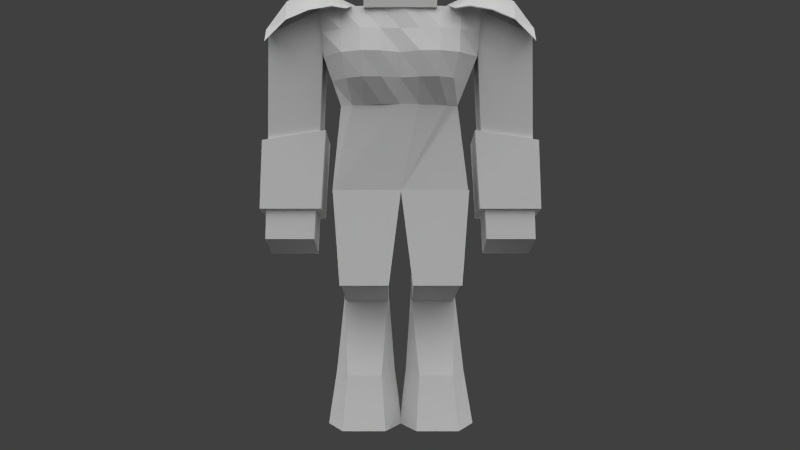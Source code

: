 # Source: characteroxenf.blend  (saved by Blender 2.66.1; exported with 4.5.12 LTS)
import bpy
from mathutils import Matrix  # noqa: F401  (used for matrix-valued properties, if any)

bpy.ops.wm.read_factory_settings(use_empty=True)
scene = bpy.context.scene
scene.name = 'Scene'

# ---- collections
col_collection_1 = bpy.data.collections.new('Collection 1'); scene.collection.children.link(col_collection_1)
col_collection_2 = bpy.data.collections.new('Collection 2'); scene.collection.children.link(col_collection_2)

# ---- materials (node trees are filled in below, after node groups)
mat_character = bpy.data.materials.new('Character')
mat_character.alpha_threshold = 0.0
mat_character.use_transparent_shadow = False
mat_character.roughness = 0.5
mat_character.specular_intensity = 0.0
mat_character.line_color = (0.0, 0.0, 0.0, 1.0)

# ---- material node trees

# ---- world
world_world = bpy.data.worlds.new('World'); scene.world = world_world
world_world.color = (0.05088, 0.05088, 0.05088)
world_world.use_sun_shadow = False
world_world.sun_shadow_jitter_overblur = 0.0
world_world.cycles.sampling_method = 'MANUAL'
world_world.cycles.sample_map_resolution = 256

# ---- cameras
cam_camera = bpy.data.cameras.new('Camera')
cam_camera.clip_end = 100.0
cam_camera.lens = 35.0
cam_camera.sensor_width = 32.0
cam_camera.sensor_height = 18.0
cam_camera.ortho_scale = 7.314
cam_camera.dof.focus_distance = 0.0
cam_camera.dof.aperture_fstop = 128.0

# ---- lights
light_sun_005 = bpy.data.lights.new('Sun.005', 'SUN')
light_sun_005.transmission_factor = 0.0
light_sun_005.angle = 1.571
light_sun_005.energy = 1.0
light_sun_005.shadow_buffer_clip_start = 0.5
light_sun_005.shadow_soft_size = 1.0
light_sun_005.shadow_cascade_max_distance = 1000.0
light_sun_005.cycles.use_multiple_importance_sampling = False
light_sun_004 = bpy.data.lights.new('Sun.004', 'SUN')
light_sun_004.transmission_factor = 0.0
light_sun_004.angle = 1.571
light_sun_004.energy = 1.0
light_sun_004.shadow_buffer_clip_start = 0.5
light_sun_004.shadow_soft_size = 1.0
light_sun_004.shadow_cascade_max_distance = 1000.0
light_sun_004.cycles.use_multiple_importance_sampling = False
light_sun_003 = bpy.data.lights.new('Sun.003', 'SUN')
light_sun_003.transmission_factor = 0.0
light_sun_003.angle = 1.571
light_sun_003.energy = 1.0
light_sun_003.shadow_buffer_clip_start = 0.5
light_sun_003.shadow_soft_size = 1.0
light_sun_003.shadow_cascade_max_distance = 1000.0
light_sun_003.cycles.use_multiple_importance_sampling = False
light_sun_001 = bpy.data.lights.new('Sun.001', 'SUN')
light_sun_001.transmission_factor = 0.0
light_sun_001.angle = 1.571
light_sun_001.energy = 1.0
light_sun_001.shadow_buffer_clip_start = 0.5
light_sun_001.shadow_soft_size = 1.0
light_sun_001.shadow_cascade_max_distance = 1000.0
light_sun_001.cycles.use_multiple_importance_sampling = False

# ---- meshes
me_cube = bpy.data.meshes.new('Cube')
me_cube.from_pydata([(-2.966, -1.526, 10.49), (-2.966, 1.44, 10.49), (-3.552, -1.388, 18.67), (-3.552, 1.066, 18.67), (-2.882, -1.314, -0.0003309), (-2.451, 1.507, -0.0003309), (-2.981, -1.512, 10.48), (-2.981, 1.424, 10.48), (-1.539, -1.573, 18.64), (-1.539, 1.508, 18.64), (-1.539, -1.573, 21.72), (-1.539, 1.508, 21.72), (2.966, 1.44, 10.49), (2.966, -1.526, 10.49), (3.552, 1.066, 18.67), (3.552, -1.388, 18.67), (3.785, 1.57, 8.391), (3.785, -0.4612, 7.686), (5.935, -0.4612, 7.686), (5.935, 1.57, 8.391), (3.385, 0.9886, 18.67), (3.385, -1.411, 18.67), (5.882, -1.429, 17.49), (5.882, 1.007, 17.49), (-0.7184, 1.507, -0.0003309), (-0.046, -1.314, -0.0003309), (-0.08041, -1.512, 10.48), (-0.08041, 1.424, 10.48), (1.541, 1.508, 18.64), (1.541, -1.573, 18.64), (1.541, 1.508, 21.72), (1.541, -1.573, 21.72), (-0.8567, 0.8214, 2.267), (-2.251, 0.8214, 2.267), (-0.5362, -2.039, 2.768), (-2.547, -2.039, 2.768), (-1.597, 1.513, -0.0003309), (-3.148, -0.04392, -0.0003309), (-1.597, -1.595, -0.0003309), (-0.046, -0.04392, -0.0003309), (-1.617, -1.624, 18.58), (-1.617, 1.61, 18.58), (-1.617, -1.624, 21.82), (-1.617, 1.61, 21.82), (1.617, 1.61, 18.58), (1.617, -1.624, 18.58), (1.617, 1.61, 21.82), (1.617, -1.624, 21.82), (6.0, -5.0, 17.0), (2.966, 1.44, 10.49), (3.57, 1.063, 18.68), (-3.558, 1.074, 18.68), (-2.966, 1.44, 10.49), (3.552, -0.04311, 18.67), (2.605, -1.521, 14.3), (2.966, -0.04311, 10.49), (2.601, 1.262, 14.29), (0.0, -1.526, 18.68), (-2.49, -1.521, 14.3), (0.0, -1.526, 10.49), (-3.552, -0.04311, 18.67), (-2.506, 1.273, 14.3), (-2.966, -0.04311, 10.49), (0.0, 1.44, 18.68), (0.0, 1.44, 10.49), (2.62, 1.273, 14.3), (-2.505, 1.253, 14.3), (0.0, 1.44, 18.68), (0.0, 1.44, 10.49), (0.0, -1.526, 14.31), (-2.498, -0.04311, 14.3), (0.0, 1.537, 14.36), (0.0, -0.04311, 10.49), (0.0, -0.04311, 18.68), (2.612, -0.04311, 14.3), (1.337, 1.085, 21.49), (1.34, 1.221, 20.72), (1.408, 0.3227, 21.35), (1.411, 0.4593, 20.59), (1.422, 0.2653, 20.95), (1.376, 0.8628, 20.53), (1.327, 1.279, 21.13), (1.372, 0.6812, 21.55), (1.567, 1.043, 21.24), (2.097, 1.359, 21.32), (2.039, 1.49, 20.56), (2.19, 0.5994, 21.18), (2.132, 0.7308, 20.42), (2.176, 0.5398, 20.78), (2.076, 1.132, 20.36), (2.053, 1.55, 20.96), (2.153, 0.9574, 21.38), (3.902, 0.9379, 21.54), (3.043, 1.377, 21.3), (3.005, 1.478, 20.61), (3.019, 0.688, 21.2), (2.982, 0.7886, 20.51), (2.997, 0.6246, 20.83), (2.987, 1.15, 20.44), (3.028, 1.541, 20.97), (3.037, 1.016, 21.36), (4.104, 0.9937, 21.11), (3.793, 0.4913, 21.43), (3.995, 0.5472, 21.0), (3.876, 0.4456, 21.2), (4.083, 0.7797, 20.99), (4.021, 1.039, 21.34), (3.814, 0.7054, 21.55), (4.555, -0.3243, 22.29), (4.429, 0.2561, 21.99), (4.629, 0.2295, 21.83), (4.336, 0.03695, 21.9), (4.535, 0.01042, 21.75), (4.42, -0.01245, 21.81), (4.615, 0.1156, 21.77), (4.544, 0.2789, 21.92), (4.349, 0.1509, 21.97), (-1.55, 1.004, 21.27), (-1.355, 0.6784, 21.51), (-1.309, 1.276, 21.09), (-1.358, 0.86, 20.49), (-1.404, 0.2624, 20.91), (-1.393, 0.4564, 20.55), (-1.391, 0.3198, 21.31), (-1.322, 1.219, 20.68), (-1.32, 1.082, 21.45), (-2.079, 1.356, 21.28), (-2.022, 1.487, 20.51), (-2.172, 0.5965, 21.14), (-2.115, 0.728, 20.38), (-2.159, 0.537, 20.74), (-2.059, 1.129, 20.32), (-2.035, 1.547, 20.92), (-2.135, 0.9546, 21.34), (-3.884, 0.9351, 21.5), (-3.025, 1.374, 21.25), (-2.988, 1.475, 20.57), (-3.002, 0.6851, 21.15), (-2.964, 0.7858, 20.47), (-2.979, 0.6218, 20.79), (-2.97, 1.147, 20.4), (-3.01, 1.538, 20.93), (-3.019, 1.013, 21.32), (-4.086, 0.9909, 21.07), (-3.775, 0.4885, 21.39), (-3.978, 0.5443, 20.96), (-3.859, 0.4428, 21.16), (-4.065, 0.7768, 20.95), (-4.003, 1.037, 21.3), (-3.796, 0.7026, 21.51), (-4.537, -0.3272, 22.24), (-4.411, 0.2532, 21.94), (-4.611, 0.2267, 21.79), (-4.318, 0.0341, 21.86), (-4.518, 0.00757, 21.71), (-4.402, -0.0153, 21.77), (-4.597, 0.1128, 21.72), (-4.527, 0.2761, 21.88), (-4.332, 0.148, 21.93), (-1.779, 1.257, 18.68), (1.785, 1.252, 18.68), (3.372, 1.163, 16.48), (1.586, 1.467, 14.32), (-3.376, 1.163, 16.49), (-1.597, 1.462, 14.33), (0.0, 1.944, 16.52), (1.686, 2.467, 16.5), (-1.688, 2.467, 16.5), (3.49, 1.583, 9.725), (3.49, -1.016, 9.304), (6.186, -1.016, 9.304), (6.186, 1.583, 9.725), (3.326, 1.025, 13.25), (3.326, -1.595, 12.82), (6.154, -1.541, 12.36), (6.154, 1.119, 12.79), (-2.431, -2.484, 6.456), (-0.5411, -2.484, 6.456), (-2.431, -0.7922, 5.455), (-0.5411, -0.7922, 5.455), (2.845, -1.314, -0.0003309), (2.442, 1.507, -0.0003309), (2.944, -1.512, 10.48), (2.944, 1.424, 10.48), (-2.431, -1.638, 5.956), (-1.486, -2.669, 6.456), (-1.486, -0.7922, 5.455), (-0.5411, -1.638, 5.956), (0.6023, -1.638, 5.956), (1.547, -2.669, 6.456), (2.492, -1.638, 5.956), (1.547, -0.7922, 5.455), (-0.5919, 1.981, 6.46), (-2.651, 1.981, 6.46), (-0.5919, -0.09437, 7.152), (-2.651, -0.09437, 7.152), (2.492, -2.484, 6.456), (0.6023, -2.484, 6.456), (2.492, -0.7922, 5.455), (0.6023, -0.7922, 5.455), (0.8438, 0.8214, 2.267), (2.266, 0.8214, 2.267), (0.5419, -2.039, 2.768), (2.565, -2.039, 2.768), (0.6747, 1.507, -0.0003309), (0.008699, -1.314, -0.0003309), (0.0431, -1.512, 10.48), (0.0431, 1.424, 10.48), (1.56, 1.513, -0.0003309), (1.56, -1.595, -0.0003309), (3.111, -0.04392, -0.0003309), (0.008699, -0.04392, -0.0003309), (2.614, -0.09437, 7.152), (0.5546, -0.09437, 7.152), (2.614, 1.981, 6.46), (0.5546, 1.981, 6.46), (-1.597, -0.04392, -0.0003309), (-2.79, -0.5637, 2.323), (-1.542, -2.522, 2.768), (-1.542, 0.8214, 2.267), (-0.2935, -0.5637, 2.323), (1.56, -0.04392, -0.0003309), (1.553, -2.522, 2.768), (2.801, -0.5637, 2.323), (0.3055, -0.5637, 2.323), (1.553, 0.8214, 2.267), (3.585, 0.9256, 13.29), (5.909, -1.358, 12.7), (3.585, -1.349, 13.29), (5.909, 0.9347, 12.7), (-3.791, 1.57, 8.391), (-3.791, -0.4612, 7.686), (-5.941, -0.4612, 7.686), (-5.941, 1.57, 8.391), (-3.391, 0.9886, 18.67), (-3.391, -1.411, 18.67), (-5.888, -1.429, 17.49), (-5.888, 1.007, 17.49), (-3.496, 1.583, 9.725), (-3.496, -1.016, 9.304), (-6.192, -1.016, 9.304), (-6.192, 1.583, 9.725), (-3.332, 1.025, 13.25), (-3.332, -1.595, 12.82), (-6.16, -1.541, 12.36), (-6.16, 1.119, 12.79), (-3.591, 0.9256, 13.29), (-5.914, -1.358, 12.7), (-3.591, -1.349, 13.29), (-5.914, 0.9347, 12.7), (-2.415, -2.464, 18.44), (-5.9, -2.464, 17.04), (-2.415, 1.977, 18.44), (-5.9, 1.977, 17.04), (-3.994, -2.464, 18.38), (-3.994, 1.977, 18.38), (-2.095, -0.2435, 18.98), (-6.003, -0.2435, 17.94), (-4.127, -0.2435, 19.43), (-4.988, -2.464, 17.96), (-4.988, 1.977, 17.96), (-2.073, 0.8667, 18.84), (-5.981, -1.354, 17.8), (-3.001, -2.464, 18.55), (-3.001, 1.977, 18.55), (-2.073, -1.354, 18.84), (-5.981, 0.8667, 17.8), (-4.103, 0.8667, 19.29), (-4.103, -1.354, 19.29), (-5.096, -0.2435, 19.12), (-3.14, -0.2435, 19.5), (-3.109, 0.8667, 19.31), (-5.08, 0.8667, 19.02), (-5.08, -1.354, 19.02), (-3.109, -1.354, 19.31), (-5.005, -0.2435, 22.23), (-5.75, 0.8667, 21.93), (-5.75, -1.354, 21.93), (-3.148, -0.2435, 19.48), (-3.604, 0.8667, 19.3), (-3.477, -1.354, 19.3), (-5.005, -0.2435, 22.2), (-5.75, 0.8667, 21.93), (-5.75, -1.354, 21.9), (-3.148, -0.2435, 19.45), (-3.604, 0.8667, 19.3), (-3.477, -1.354, 19.27), (-4.527, 0.3374, 19.23), (-4.891, 0.3187, 19.13), (-4.532, 0.7124, 19.18), (-4.897, 0.6937, 19.08), (-4.708, 0.2435, 19.19), (-4.715, 0.7876, 19.12), (-4.447, 0.5291, 19.23), (-4.976, 0.502, 19.08), (-4.712, 0.5155, 19.15), (-6.122, 1.418, 20.93), (-4.523, -1.178, 19.2), (-4.888, -1.183, 19.1), (-4.537, -0.8011, 19.24), (-4.902, -0.8064, 19.13), (-4.702, -1.266, 19.15), (-4.722, -0.7187, 19.19), (-4.448, -0.9884, 19.24), (-4.977, -0.9961, 19.1), (-4.712, -0.9922, 19.17), (-6.116, -1.822, 20.96), (2.4, -2.464, 18.44), (5.885, -2.464, 17.04), (2.4, 1.977, 18.44), (5.885, 1.977, 17.04), (3.979, -2.464, 18.38), (3.979, 1.977, 18.38), (2.08, -0.2435, 18.98), (5.989, -0.2435, 17.94), (4.112, -0.2435, 19.43), (4.973, -2.464, 17.96), (4.973, 1.977, 17.96), (2.058, 0.8667, 18.84), (5.966, -1.354, 17.8), (2.986, -2.464, 18.55), (2.986, 1.977, 18.55), (2.058, -1.354, 18.84), (5.966, 0.8667, 17.8), (4.088, 0.8667, 19.29), (4.088, -1.354, 19.29), (5.081, -0.2435, 19.12), (3.125, -0.2435, 19.5), (3.095, 0.8667, 19.31), (5.065, 0.8667, 19.02), (5.065, -1.354, 19.02), (3.095, -1.354, 19.31), (4.99, -0.2435, 22.23), (5.735, 0.8667, 21.93), (5.735, -1.354, 21.93), (3.133, -0.2435, 19.48), (3.589, 0.8667, 19.3), (3.462, -1.354, 19.3), (4.512, 0.3374, 19.23), (4.877, 0.3187, 19.13), (4.517, 0.7124, 19.18), (4.882, 0.6937, 19.08), (4.693, 0.2435, 19.19), (4.701, 0.7876, 19.12), (4.432, 0.5291, 19.23), (4.961, 0.502, 19.08), (6.107, 1.418, 20.93), (4.508, -1.178, 19.2), (4.873, -1.183, 19.1), (4.522, -0.8011, 19.24), (4.887, -0.8064, 19.13), (4.687, -1.266, 19.15), (4.708, -0.7187, 19.19), (4.433, -0.9884, 19.24), (4.962, -0.9961, 19.1), (6.101, -1.822, 20.96), (5.004, -0.2435, 22.26), (5.762, 0.8852, 21.95), (5.762, -1.372, 21.95), (3.117, -0.2435, 19.47), (3.58, 0.8852, 19.28), (3.451, -1.372, 19.28), (-2.415, -2.464, 18.41), (-5.9, -2.464, 17.01), (-2.415, 1.977, 18.41), (-5.9, 1.977, 17.01), (-3.994, -2.464, 18.35), (-3.994, 1.977, 18.35), (-2.095, -0.2435, 18.95), (-6.003, -0.2435, 17.9), (-4.127, -0.2435, 19.4), (-4.988, -2.464, 17.93), (-4.988, 1.977, 17.93), (-2.073, 0.8667, 18.81), (-5.981, -1.354, 17.77), (-3.001, -2.464, 18.51), (-3.001, 1.977, 18.51), (-2.073, -1.354, 18.81), (-5.981, 0.8667, 17.77), (-4.103, 0.8667, 19.25), (-4.103, -1.354, 19.25), (-5.096, -0.2435, 19.09), (-3.14, -0.2435, 19.47), (-3.109, 0.8667, 19.28), (-5.08, 0.8667, 18.99), (-5.08, -1.354, 18.99), (-3.109, -1.354, 19.28), (2.371, -2.501, 18.41), (5.914, -2.501, 16.99), (2.371, 2.014, 18.41), (5.914, 2.014, 16.99), (3.977, -2.501, 18.35), (3.977, 2.014, 18.35), (2.046, -0.2435, 18.95), (6.02, -0.2435, 17.89), (4.112, -0.2435, 19.42), (4.987, -2.501, 17.92), (4.987, 2.014, 17.92), (2.023, 0.8852, 18.82), (5.997, -1.372, 17.75), (2.967, -2.501, 18.51), (2.967, 2.014, 18.51), (2.023, -1.372, 18.82), (5.997, 0.8852, 17.75), (4.087, 0.8852, 19.27), (4.087, -1.372, 19.27), (5.097, -0.2435, 19.1), (3.108, -0.2435, 19.49), (3.077, 0.8852, 19.3), (5.081, 0.8852, 19.0), (5.081, -1.372, 19.0), (3.077, -1.372, 19.3), (3.552, -0.8038, 18.67), (-1.776, -1.545, 18.67), (-3.552, 0.5115, 18.67), (3.374, 1.169, 16.49), (3.552, 0.5115, 18.67), (3.365, -1.543, 16.49), (1.776, -1.545, 18.67), (-3.365, -1.543, 16.49), (-3.552, -0.8038, 18.67), (-3.374, 1.169, 16.49), (0.0, -1.526, 16.5), (1.589, -1.524, 14.31), (-1.589, -1.524, 14.31), (-3.369, -0.04311, 16.49), (-2.494, -0.782, 14.3), (-2.502, 0.6147, 14.3), (2.616, 0.6147, 14.3), (2.609, -0.782, 14.3), (3.369, -0.04311, 16.49), (1.682, -1.687, 16.49), (-1.682, -1.687, 16.49), (-3.367, -0.7929, 16.49), (-3.372, 0.5631, 16.49), (3.372, 0.5631, 16.49), (3.367, -0.7929, 16.49), (2.094, 1.429, 14.3), (2.986, 1.212, 15.38), (0.8926, 1.346, 18.68), (-0.8896, 1.349, 18.68), (-2.94, 1.208, 15.39), (-0.7983, 1.565, 14.34), (-2.669, 1.165, 18.68), (2.678, 1.158, 18.68), (3.471, 1.113, 17.58), (0.7932, 1.567, 14.34), (0.0, 1.742, 17.6), (-3.467, 1.119, 17.58), (-2.051, 1.423, 14.31), (0.0, 1.891, 15.44), (0.8429, 2.365, 16.51), (2.529, 2.125, 16.49), (1.736, 1.983, 17.59), (1.636, 2.363, 15.41), (-2.532, 2.125, 16.49), (-0.844, 2.366, 16.51), (-1.734, 1.986, 17.59), (-1.642, 2.361, 15.41), (0.8678, 1.854, 17.59), (0.8181, 2.218, 15.42), (-2.291, 2.027, 15.4), (2.603, 1.639, 17.58), (2.311, 2.03, 15.4), (-2.6, 1.643, 17.59), (-0.8668, 1.855, 17.59), (-0.8211, 2.217, 15.43), (-3.002, -1.552, 10.43), (-3.002, 1.45, 10.43), (-3.595, -1.413, 18.7), (-3.595, 1.071, 18.7), (3.002, 1.45, 10.43), (3.002, -1.552, 10.43), (3.595, 1.071, 18.7), (3.595, -1.413, 18.7), (3.002, 1.45, 10.43), (3.613, 1.069, 18.71), (-3.602, 1.079, 18.71), (-3.002, 1.45, 10.43), (3.595, -0.0513, 18.7), (2.636, -1.547, 14.28), (3.002, -0.0513, 10.43), (2.632, 1.27, 14.27), (-9.826e-05, -1.552, 18.71), (-2.521, -1.547, 14.28), (-9.826e-05, -1.552, 10.43), (-3.595, -0.0513, 18.7), (-2.536, 1.28, 14.28), (-3.002, -0.0513, 10.43), (-9.826e-05, 1.45, 18.71), (-9.826e-05, 1.45, 10.43), (2.652, 1.28, 14.28), (-2.535, 1.261, 14.28), (-9.826e-05, 1.45, 18.71), (-9.826e-05, -1.552, 14.29), (-2.528, -0.0513, 14.28), (-9.826e-05, 1.548, 14.34), (-9.826e-05, -0.0513, 18.71), (2.644, -0.0513, 14.28), (-1.801, 1.264, 18.71), (1.807, 1.259, 18.71), (3.412, 1.169, 16.49), (1.605, 1.477, 14.3), (-3.417, 1.17, 16.49), (-1.616, 1.472, 14.31), (-9.826e-05, 1.96, 16.53), (1.706, 2.489, 16.51), (-1.708, 2.489, 16.51), (3.595, -0.8212, 18.7), (-1.798, -1.572, 18.71), (-3.595, 0.51, 18.7), (3.415, 1.176, 16.49), (3.595, 0.51, 18.7), (3.405, -1.569, 16.49), (1.797, -1.572, 18.71), (-3.405, -1.569, 16.49), (-3.595, -0.8212, 18.7), (-3.415, 1.176, 16.49), (-9.826e-05, -1.552, 16.5), (1.608, -1.55, 14.29), (-1.608, -1.55, 14.29), (-3.41, -0.0513, 16.49), (-2.524, -0.7992, 14.28), (-2.532, 0.6145, 14.28), (2.648, 0.6145, 14.28), (2.64, -0.7992, 14.28), (3.41, -0.0513, 16.49), (1.703, -1.715, 16.5), (-1.703, -1.715, 16.5), (-3.408, -0.8102, 16.49), (-3.413, 0.5622, 16.49), (3.412, 0.5622, 16.49), (3.408, -0.8102, 16.49), (2.119, 1.439, 14.28), (3.022, 1.219, 15.38), (0.9033, 1.354, 18.71), (-0.9005, 1.357, 18.71), (-2.976, 1.215, 15.39), (-0.808, 1.576, 14.32), (-2.701, 1.172, 18.71), (2.71, 1.164, 18.71), (3.513, 1.119, 17.6), (0.8027, 1.578, 14.32), (-9.826e-05, 1.756, 17.62), (-3.509, 1.124, 17.6), (-2.075, 1.432, 14.3), (-9.826e-05, 1.906, 15.43), (0.853, 2.386, 16.52), (2.559, 2.143, 16.5), (1.756, 2.0, 17.61), (1.656, 2.384, 15.4), (-2.563, 2.143, 16.5), (-0.8542, 2.386, 16.52), (-1.755, 2.003, 17.61), (-1.662, 2.382, 15.41), (0.8781, 1.868, 17.61), (0.8278, 2.237, 15.42), (-2.319, 2.043, 15.4), (2.635, 1.651, 17.6), (2.339, 2.046, 15.39), (-2.632, 1.656, 17.61), (-0.8773, 1.87, 17.61), (-0.8311, 2.236, 15.42), (-3.014, -1.329, -0.05151), (-2.554, 1.566, -0.05151), (-0.7035, 1.566, -0.05151), (0.01456, -1.329, -0.05151), (-0.8512, 0.8623, 2.276), (-2.34, 0.8623, 2.276), (-0.5089, -2.074, 2.789), (-2.656, -2.074, 2.789), (-1.642, 1.572, -0.05151), (-3.298, -0.02578, -0.05151), (-1.642, -1.618, -0.05151), (0.01456, -0.02578, -0.05151), (-2.532, -2.53, 6.574), (-0.5141, -2.53, 6.574), (-2.532, -0.7937, 5.547), (-0.5141, -0.7937, 5.547), (2.973, -1.329, -0.05151), (2.544, 1.566, -0.05151), (-2.532, -1.662, 6.061), (-1.523, -2.719, 6.574), (-1.523, -0.7937, 5.547), (-0.5141, -1.662, 6.061), (0.5789, -1.662, 6.061), (1.588, -2.719, 6.574), (2.596, -1.662, 6.061), (1.588, -0.7937, 5.547), (2.596, -2.53, 6.574), (0.5789, -2.53, 6.574), (2.596, -0.7937, 5.547), (0.5789, -0.7937, 5.547), (0.8367, 0.8623, 2.276), (2.355, 0.8623, 2.276), (0.5144, -2.074, 2.789), (2.675, -2.074, 2.789), (0.6562, 1.566, -0.05151), (-0.05496, -1.329, -0.05151), (1.601, 1.572, -0.05151), (1.601, -1.618, -0.05151), (3.258, -0.02578, -0.05151), (-0.05496, -0.02578, -0.05151), (-1.642, -0.02578, -0.05151), (-2.915, -0.5592, 2.333), (-1.582, -2.569, 2.789), (-1.582, 0.8623, 2.276), (-0.2498, -0.5592, 2.333), (1.601, -0.02578, -0.05151), (1.595, -2.569, 2.789), (2.927, -0.5592, 2.333), (0.262, -0.5592, 2.333), (1.595, 0.8623, 2.276), (-3.037, -1.59, 10.55), (-3.037, 1.463, 10.55), (-0.02107, -1.59, 10.55), (-0.02107, 1.463, 10.55), (-0.5528, 2.042, 6.373), (-2.694, 2.042, 6.373), (-0.5528, -0.116, 7.093), (-2.694, -0.116, 7.093), (2.985, -1.59, 10.55), (2.985, 1.463, 10.55), (-0.03066, -1.59, 10.55), (-0.03066, 1.463, 10.55), (0.5011, 2.042, 6.373), (2.642, 2.042, 6.373), (0.5011, -0.116, 7.093), (2.642, -0.116, 7.093)], [], [(69, 424, 58, 0, 59), (70, 427, 61, 1, 62), (72, 59, 0, 62), (412, 418, 15), (184, 178, 33, 217), (216, 38, 4, 37), (217, 33, 5, 37), (31, 10, 8, 29), (10, 11, 9, 8), (11, 30, 28, 9), (28, 29, 8, 9), (11, 10, 31, 30), (218, 35, 4, 38), (176, 184, 217, 35), (219, 32, 24, 36), (16, 19, 18, 17), (23, 20, 21, 22), (35, 217, 37, 4), (220, 34, 25, 39), (39, 25, 38, 216), (74, 55, 12, 65, 428), (31, 29, 28, 30), (7, 6, 26, 27), (227, 18, 19, 229), (229, 19, 16, 226), (24, 39, 216, 36), (226, 16, 17, 228), (228, 17, 18, 227), (36, 216, 37, 5), (47, 42, 40, 45), (42, 43, 41, 40), (43, 46, 44, 41), (44, 45, 40, 41), (43, 42, 47, 46), (47, 45, 44, 46), (54, 423, 69, 59, 13), (431, 422, 69, 423), (432, 419, 58, 424), (58, 426, 70, 62, 0), (433, 425, 70, 426), (434, 421, 61, 427), (68, 72, 62, 1), (12, 55, 72, 68), (55, 13, 59, 72), (67, 73, 53, 416, 14), (3, 414, 60, 73, 67), (420, 2, 413), (435, 428, 65, 415), (436, 429, 74, 430), (54, 13, 55, 74, 429), (437, 446, 162), (442, 449, 164), (83, 82, 75, 81), (79, 77, 82, 83), (78, 79, 83, 80), (80, 83, 81, 76), (89, 85, 94, 98), (87, 89, 98, 96), (90, 84, 93, 99), (85, 90, 99, 94), (80, 76, 85, 89), (77, 79, 88, 86), (75, 82, 91, 84), (79, 78, 87, 88), (82, 77, 86, 91), (76, 81, 90, 85), (81, 75, 84, 90), (78, 80, 89, 87), (96, 98, 105, 103), (99, 93, 92, 106), (94, 99, 106, 101), (100, 95, 102, 107), (86, 88, 97, 95), (84, 91, 100, 93), (88, 87, 96, 97), (91, 86, 95, 100), (107, 102, 111, 116), (104, 103, 112, 113), (92, 107, 116, 109), (102, 104, 113, 111), (98, 94, 101, 105), (95, 97, 104, 102), (93, 100, 107, 92), (97, 96, 103, 104), (118, 133, 128, 123), (121, 130, 129, 122), (125, 126, 133, 118), (123, 128, 130, 121), (101, 106, 115, 110), (106, 92, 109, 115), (103, 105, 114, 112), (105, 101, 110, 114), (120, 131, 127, 124), (127, 136, 141, 132), (132, 141, 135, 126), (129, 138, 140, 131), (131, 140, 136, 127), (120, 124, 119, 117), (122, 120, 117, 121), (121, 117, 118, 123), (117, 119, 125, 118), (109, 116, 108), (111, 113, 108), (114, 110, 108), (112, 114, 108), (113, 112, 108), (116, 111, 108), (110, 115, 108), (115, 109, 108), (124, 127, 132, 119), (119, 132, 126, 125), (122, 129, 131, 120), (138, 145, 147, 140), (141, 148, 134, 135), (136, 143, 148, 141), (142, 149, 144, 137), (128, 137, 139, 130), (126, 135, 142, 133), (130, 139, 138, 129), (133, 142, 137, 128), (149, 158, 153, 144), (146, 155, 154, 145), (134, 151, 158, 149), (144, 153, 155, 146), (140, 147, 143, 136), (137, 144, 146, 139), (135, 134, 149, 142), (139, 146, 145, 138), (143, 152, 157, 148), (148, 157, 151, 134), (145, 154, 156, 147), (147, 156, 152, 143), (151, 150, 158), (153, 150, 155), (156, 150, 152), (154, 150, 156), (155, 150, 154), (158, 150, 153), (152, 150, 157), (157, 150, 151), (459, 451, 165, 447), (460, 446, 71, 450), (461, 449, 66, 441), (462, 452, 166, 453), (463, 437, 162, 454), (464, 455, 163, 448), (465, 456, 167, 457), (466, 442, 164, 458), (168, 171, 170, 169), (175, 172, 173, 174), (174, 170, 171, 175), (175, 171, 168, 172), (172, 168, 169, 173), (173, 169, 170, 174), (195, 193, 178, 184, 176), (194, 195, 176, 185, 177), (193, 192, 179, 186, 178), (192, 194, 177, 187, 179), (7, 27, 192, 193), (183, 207, 206, 182), (221, 210, 180, 209), (6, 7, 193, 195), (26, 6, 195, 194), (222, 209, 180, 203), (212, 196, 190, 198, 214), (27, 26, 194, 192), (213, 197, 189, 196, 212), (223, 210, 181, 201), (224, 211, 205, 202), (225, 208, 204, 200), (214, 198, 191, 199, 215), (215, 199, 188, 197, 213), (183, 214, 215, 207), (182, 212, 214, 183), (206, 213, 212, 182), (207, 215, 213, 206), (34, 218, 38, 25), (177, 185, 218, 34), (185, 176, 35, 218), (33, 219, 36, 5), (178, 186, 219, 33), (186, 179, 32, 219), (32, 220, 39, 24), (179, 187, 220, 32), (187, 177, 34, 220), (211, 221, 209, 205), (204, 208, 221, 211), (208, 181, 210, 221), (189, 222, 203, 196), (197, 202, 222, 189), (202, 205, 209, 222), (190, 223, 201, 198), (196, 203, 223, 190), (203, 180, 210, 223), (188, 224, 202, 197), (199, 200, 224, 188), (200, 204, 211, 224), (191, 225, 200, 199), (198, 201, 225, 191), (201, 181, 208, 225), (22, 227, 229, 23), (23, 229, 226, 20), (20, 226, 228, 21), (21, 228, 227, 22), (230, 231, 232, 233), (237, 236, 235, 234), (247, 249, 233, 232), (249, 246, 230, 233), (246, 248, 231, 230), (248, 247, 232, 231), (238, 239, 240, 241), (245, 244, 243, 242), (244, 245, 241, 240), (245, 242, 238, 241), (242, 243, 239, 238), (243, 244, 240, 239), (236, 237, 249, 247), (237, 234, 246, 249), (234, 235, 248, 246), (235, 236, 247, 248), (271, 261, 252, 264), (272, 267, 255, 260), (273, 268, 258, 269), (274, 265, 256, 270), (267, 271, 264, 255), (258, 270, 271, 267), (270, 256, 261, 271), (266, 272, 260, 253), (257, 269, 272, 266), (269, 258, 267, 272), (262, 273, 269, 257), (251, 259, 273, 262), (259, 254, 268, 273), (268, 274, 270, 258), (254, 263, 274, 268), (263, 250, 265, 274), (275, 278, 279, 276), (277, 280, 278, 275), (281, 282, 285, 284), (283, 281, 284, 286), (295, 292, 289, 293), (291, 295, 293, 287), (288, 294, 295, 291), (294, 290, 292, 295), (289, 296, 293), (292, 296, 289), (290, 296, 292), (287, 296, 291), (294, 296, 290), (291, 296, 288), (288, 296, 294), (293, 296, 287), (305, 302, 299, 303), (301, 305, 303, 297), (298, 304, 305, 301), (304, 300, 302, 305), (299, 306, 303), (302, 306, 299), (300, 306, 302), (297, 306, 301), (304, 306, 300), (301, 306, 298), (298, 306, 304), (303, 306, 297), (328, 321, 309, 318), (329, 317, 312, 324), (330, 326, 315, 325), (331, 327, 313, 322), (324, 312, 321, 328), (315, 324, 328, 327), (327, 328, 318, 313), (323, 310, 317, 329), (314, 323, 329, 326), (326, 329, 324, 315), (319, 314, 326, 330), (308, 319, 330, 316), (316, 330, 325, 311), (325, 315, 327, 331), (311, 325, 331, 320), (320, 331, 322, 307), (332, 333, 336, 335), (334, 332, 335, 337), (340, 344, 346), (343, 340, 346), (341, 343, 346), (338, 342, 346), (345, 341, 346), (342, 339, 346), (339, 345, 346), (344, 338, 346), (349, 353, 355), (352, 349, 355), (350, 352, 355), (347, 351, 355), (354, 350, 355), (351, 348, 355), (348, 354, 355), (353, 347, 355), (356, 359, 360, 357), (358, 361, 359, 356), (383, 376, 364, 373), (384, 372, 367, 379), (385, 381, 370, 380), (386, 382, 368, 377), (379, 367, 376, 383), (370, 379, 383, 382), (382, 383, 373, 368), (378, 365, 372, 384), (369, 378, 384, 381), (381, 384, 379, 370), (374, 369, 381, 385), (363, 374, 385, 371), (371, 385, 380, 366), (380, 370, 382, 386), (366, 380, 386, 375), (375, 386, 377, 362), (408, 398, 389, 401), (409, 404, 392, 397), (410, 405, 395, 406), (411, 402, 393, 407), (404, 408, 401, 392), (395, 407, 408, 404), (407, 393, 398, 408), (403, 409, 397, 390), (394, 406, 409, 403), (406, 395, 404, 409), (399, 410, 406, 394), (388, 396, 410, 399), (396, 391, 405, 410), (405, 411, 407, 395), (391, 400, 411, 405), (400, 387, 402, 411), (73, 57, 418, 412, 53), (417, 431, 423, 54), (15, 418, 431, 417), (418, 57, 422, 431), (422, 432, 424, 69), (57, 413, 432, 422), (413, 2, 419, 432), (419, 433, 426, 58), (2, 420, 433, 419), (420, 60, 425, 433), (425, 434, 427, 70), (60, 414, 434, 425), (414, 3, 421, 434), (60, 420, 413, 57, 73), (416, 435, 415, 14), (53, 430, 435, 416), (430, 74, 428, 435), (412, 436, 430, 53), (15, 417, 436, 412), (417, 54, 429, 436), (64, 71, 446, 437, 56, 49), (52, 66, 449, 442, 71, 64), (439, 459, 447, 63), (160, 453, 459, 439), (453, 166, 451, 459), (451, 460, 450, 165), (166, 454, 460, 451), (454, 162, 446, 460), (455, 461, 441, 163), (167, 458, 461, 455), (458, 164, 449, 461), (444, 462, 453, 160), (50, 445, 462, 444), (445, 161, 452, 462), (452, 463, 454, 166), (161, 438, 463, 452), (438, 56, 437, 463), (443, 464, 448, 51), (159, 457, 464, 443), (457, 167, 455, 464), (440, 465, 457, 159), (63, 447, 465, 440), (447, 165, 456, 465), (456, 466, 458, 167), (165, 450, 466, 456), (450, 71, 442, 466), (494, 520, 484, 467, 485), (495, 523, 487, 468, 488), (508, 514, 474), (498, 481, 471, 491, 524), (480, 519, 494, 485, 472), (527, 518, 494, 519), (528, 515, 484, 520), (484, 522, 495, 488, 467), (529, 521, 495, 522), (530, 517, 487, 523), (493, 497, 479, 512, 473), (470, 510, 486, 497, 493), (516, 469, 509), (531, 524, 491, 511), (532, 525, 498, 526), (480, 472, 481, 498, 525), (533, 542, 502), (538, 545, 504), (555, 547, 505, 543), (556, 542, 496, 546), (557, 545, 492, 537), (558, 548, 506, 549), (559, 533, 502, 550), (560, 551, 503, 544), (561, 552, 507, 553), (562, 538, 504, 554), (497, 483, 514, 508, 479), (513, 527, 519, 480), (474, 514, 527, 513), (514, 483, 518, 527), (518, 528, 520, 494), (483, 509, 528, 518), (509, 469, 515, 528), (515, 529, 522, 484), (469, 516, 529, 515), (516, 486, 521, 529), (521, 530, 523, 495), (486, 510, 530, 521), (510, 470, 517, 530), (486, 516, 509, 483, 497), (512, 531, 511, 473), (479, 526, 531, 512), (526, 498, 524, 531), (508, 532, 526, 479), (474, 513, 532, 508), (513, 480, 525, 532), (490, 496, 542, 533, 482, 475), (478, 492, 545, 538, 496, 490), (535, 555, 543, 489), (500, 549, 555, 535), (549, 506, 547, 555), (547, 556, 546, 505), (506, 550, 556, 547), (550, 502, 542, 556), (551, 557, 537, 503), (507, 554, 557, 551), (554, 504, 545, 557), (540, 558, 549, 500), (476, 541, 558, 540), (541, 501, 548, 558), (548, 559, 550, 506), (501, 534, 559, 548), (534, 482, 533, 559), (539, 560, 544, 477), (499, 553, 560, 539), (553, 507, 551, 560), (536, 561, 553, 499), (489, 543, 561, 536), (543, 505, 552, 561), (552, 562, 554, 507), (505, 546, 562, 552), (546, 496, 538, 562), (581, 577, 568, 604), (603, 573, 563, 572), (604, 568, 564, 572), (605, 570, 563, 573), (575, 581, 604, 570), (606, 567, 565, 571), (570, 604, 572, 563), (607, 569, 566, 574), (574, 566, 573, 603), (565, 574, 603, 571), (571, 603, 572, 564), (608, 601, 579, 600), (609, 600, 579, 596), (610, 601, 580, 594), (611, 602, 598, 595), (612, 599, 597, 593), (569, 605, 573, 566), (576, 582, 605, 569), (582, 575, 570, 605), (568, 606, 571, 564), (577, 583, 606, 568), (583, 578, 567, 606), (567, 607, 574, 565), (578, 584, 607, 567), (584, 576, 569, 607), (602, 608, 600, 598), (597, 599, 608, 602), (599, 580, 601, 608), (586, 609, 596, 589), (590, 595, 609, 586), (595, 598, 600, 609), (587, 610, 594, 591), (589, 596, 610, 587), (596, 579, 601, 610), (585, 611, 595, 590), (592, 593, 611, 585), (593, 597, 602, 611), (588, 612, 593, 592), (591, 594, 612, 588), (594, 580, 599, 612), (614, 616, 617, 618), (613, 614, 618, 620), (615, 613, 620, 619), (616, 615, 619, 617), (622, 626, 625, 624), (621, 628, 626, 622), (623, 627, 628, 621), (624, 625, 627, 623)])
_uv = me_cube.uv_layers.new(name='UVMap')
_uv.uv.foreach_set('vector', [0.5625, 0.1875, 0.5312, 0.1875, 0.5, 0.1875, 0.5, 0.0, 0.5625, 0.0, 0.4688, 0.1875, 0.4531, 0.1875, 0.4375, 0.1875, 0.4375, 0.0, 0.4688, 0.0, 0.5, 0.4375, 0.5, 0.5, 0.4375, 0.5, 0.4375, 0.4375, 0.3125, 0.4688, 0.3438, 0.5, 0.3125, 0.5, 0.03125, 0.1875, 0.0625, 0.1875, 0.0625, 0.09375, 0.03125, 0.09375, 0.1562, 0.4375, 0.1562, 0.5, 0.125, 0.5, 0.125, 0.4375, 0.03125, 0.09375, 0.0625, 0.09375, 0.0625, 0.0, 0.03125, 0.0, 0.5, 0.75, 0.375, 0.75, 0.375, 0.5, 0.5, 0.5, 0.375, 0.75, 0.25, 0.75, 0.25, 0.5, 0.375, 0.5, 0.25, 0.75, 0.125, 0.75, 0.125, 0.5, 0.25, 0.5, 0.375, 0.75, 0.375, 1.0, 0.25, 1.0, 0.25, 0.75, 0.25, 0.75, 0.25, 1.0, 0.125, 1.0, 0.125, 0.75, 0.2188, 0.09375, 0.1875, 0.09375, 0.1875, 0.0, 0.2188, 0.0, 0.0, 0.1875, 0.03125, 0.1875, 0.03125, 0.09375, 0.0, 0.09375, 0.09375, 0.09375, 0.0625, 0.09375, 0.0625, 0.0, 0.09375, 0.0, 0.75, 0.375, 0.8125, 0.375, 0.8125, 0.5, 0.75, 0.5, 0.6875, 0.375, 0.75, 0.375, 0.75, 0.5, 0.6875, 0.5, 0.0, 0.09375, 0.03125, 0.09375, 0.03125, 0.0, 0.0, 0.0, 0.1562, 0.09375, 0.125, 0.09375, 0.125, 0.0, 0.1562, 0.0, 0.1875, 0.4375, 0.1875, 0.5, 0.1562, 0.5, 0.1562, 0.4375, 0.2812, 0.1875, 0.2812, 0.0, 0.3125, 0.0, 0.3125, 0.1875, 0.2969, 0.1875, 0.0, 0.75, 0.0, 0.5, 0.125, 0.5, 0.125, 0.75, 0.125, 0.375, 0.125, 0.5, 0.0625, 0.5, 0.0625, 0.375, 0.6875, 0.1875, 0.6875, 0.0, 0.625, 0.0, 0.625, 0.1875, 0.6875, 0.1875, 0.6875, 0.0, 0.75, 0.0, 0.75, 0.1875, 0.1875, 0.375, 0.1875, 0.4375, 0.1562, 0.4375, 0.1562, 0.375, 0.75, 0.1875, 0.75, 0.0, 0.8125, 0.0, 0.8125, 0.1875, 0.8125, 0.1875, 0.8125, 0.0, 0.875, 0.0, 0.875, 0.1875, 0.1562, 0.375, 0.1562, 0.4375, 0.125, 0.4375, 0.125, 0.375, 1.0, 0.75, 0.875, 0.75, 0.875, 0.5, 1.0, 0.5, 0.875, 0.75, 0.75, 0.75, 0.75, 0.5, 0.875, 0.5, 0.75, 0.75, 0.625, 0.75, 0.625, 0.5, 0.75, 0.5, 0.875, 0.75, 0.875, 1.0, 0.75, 1.0, 0.75, 0.75, 0.75, 0.75, 0.75, 1.0, 0.625, 1.0, 0.625, 0.75, 0.5, 0.75, 0.5, 0.5, 0.625, 0.5, 0.625, 0.75, 0.625, 0.1875, 0.5938, 0.1875, 0.5625, 0.1875, 0.5625, 0.0, 0.625, 0.0, 0.5938, 0.2812, 0.5625, 0.2812, 0.5625, 0.1875, 0.5938, 0.1875, 0.5312, 0.2812, 0.5, 0.2812, 0.5, 0.1875, 0.5312, 0.1875, 0.5, 0.1875, 0.4844, 0.1875, 0.4688, 0.1875, 0.4688, 0.0, 0.5, 0.0, 0.4844, 0.2812, 0.4688, 0.2812, 0.4688, 0.1875, 0.4844, 0.1875, 0.4531, 0.2812, 0.4375, 0.2812, 0.4375, 0.1875, 0.4531, 0.1875, 0.5, 0.375, 0.5, 0.4375, 0.4375, 0.4375, 0.4375, 0.375, 0.5625, 0.375, 0.5625, 0.4375, 0.5, 0.4375, 0.5, 0.375, 0.5625, 0.4375, 0.5625, 0.5, 0.5, 0.5, 0.5, 0.4375, 0.375, 0.375, 0.375, 0.4375, 0.3125, 0.4375, 0.3125, 0.4062, 0.3125, 0.375, 0.4375, 0.375, 0.4375, 0.4062, 0.4375, 0.4375, 0.375, 0.4375, 0.375, 0.375, 0.4375, 0.4688, 0.4375, 0.5, 0.4062, 0.5, 0.2969, 0.2812, 0.2969, 0.1875, 0.3125, 0.1875, 0.3125, 0.2812, 0.2656, 0.2812, 0.2656, 0.1875, 0.2812, 0.1875, 0.2812, 0.2812, 0.25, 0.1875, 0.25, 0.0, 0.2812, 0.0, 0.2812, 0.1875, 0.2656, 0.1875, 0.3281, 0.1875, 0.3594, 0.1875, 0.3438, 0.1875, 0.3906, 0.1875, 0.4219, 0.1875, 0.4062, 0.1875, 0.25, 0.5, 0.5, 0.5, 0.5, 7.07e-05, 0.25, 7.07e-05, 0.25, 0.9999, 0.5, 0.9999, 0.5, 0.5, 0.25, 0.5, 7.07e-05, 0.9999, 0.25, 0.9999, 0.25, 0.5, 7.078e-05, 0.5, 7.078e-05, 0.5, 0.25, 0.5, 0.25, 7.07e-05, 7.086e-05, 7.07e-05, 7.078e-05, 0.5, 7.086e-05, 7.07e-05, 7.086e-05, 7.07e-05, 7.078e-05, 0.5, 7.07e-05, 0.9999, 7.078e-05, 0.5, 7.078e-05, 0.5, 7.07e-05, 0.9999, 0.25, 7.07e-05, 0.5, 7.07e-05, 0.5, 7.07e-05, 0.25, 7.07e-05, 7.086e-05, 7.07e-05, 0.25, 7.07e-05, 0.25, 7.07e-05, 7.086e-05, 7.07e-05, 7.078e-05, 0.5, 7.086e-05, 7.07e-05, 7.086e-05, 7.07e-05, 7.078e-05, 0.5, 0.5, 0.9999, 0.25, 0.9999, 0.25, 0.9999, 0.5, 0.9999, 0.5, 7.07e-05, 0.5, 0.5, 0.5, 0.5, 0.5, 7.07e-05, 0.25, 0.9999, 7.07e-05, 0.9999, 7.07e-05, 0.9999, 0.25, 0.9999, 0.5, 0.5, 0.5, 0.9999, 0.5, 0.9999, 0.5, 0.5, 7.086e-05, 7.07e-05, 0.25, 7.07e-05, 0.25, 7.07e-05, 7.086e-05, 7.07e-05, 0.25, 7.07e-05, 0.5, 7.07e-05, 0.5, 7.07e-05, 0.25, 7.07e-05, 7.07e-05, 0.9999, 7.078e-05, 0.5, 7.078e-05, 0.5, 7.07e-05, 0.9999, 7.07e-05, 0.9999, 7.078e-05, 0.5, 7.078e-05, 0.5, 7.07e-05, 0.9999, 0.25, 7.07e-05, 0.5, 7.07e-05, 0.5, 7.07e-05, 0.25, 7.07e-05, 7.086e-05, 7.07e-05, 0.25, 7.07e-05, 0.25, 7.07e-05, 7.086e-05, 7.07e-05, 0.5, 0.5, 0.5, 0.9999, 0.5, 0.9999, 0.5, 0.5, 0.5, 0.9999, 0.25, 0.9999, 0.25, 0.9999, 0.5, 0.9999, 0.5, 7.07e-05, 0.5, 0.5, 0.5, 0.5, 0.5, 7.07e-05, 0.25, 0.9999, 7.07e-05, 0.9999, 7.07e-05, 0.9999, 0.25, 0.9999, 0.5, 0.5, 0.5, 0.9999, 0.5, 0.9999, 0.5, 0.5, 0.5, 0.5, 0.5, 0.9999, 0.5, 0.9999, 0.5, 0.5, 0.25, 0.9999, 7.07e-05, 0.9999, 7.07e-05, 0.9999, 0.25, 0.9999, 0.5, 7.07e-05, 0.5, 0.5, 0.5, 0.5, 0.5, 7.07e-05, 0.5, 0.9999, 0.25, 0.9999, 0.25, 0.9999, 0.5, 0.9999, 7.078e-05, 0.5, 7.086e-05, 7.07e-05, 7.086e-05, 7.07e-05, 7.078e-05, 0.5, 0.5, 0.9999, 0.25, 0.9999, 0.25, 0.9999, 0.5, 0.9999, 0.5, 7.07e-05, 0.5, 0.5, 0.5, 0.5, 0.5, 7.07e-05, 0.25, 0.9999, 7.07e-05, 0.9999, 7.07e-05, 0.9999, 0.25, 0.9999, 0.5, 0.5, 0.5, 0.5, 0.5, 0.9999, 0.5, 0.9999, 0.25, 0.9999, 0.25, 0.9999, 7.07e-05, 0.9999, 7.07e-05, 0.9999, 0.5, 7.07e-05, 0.5, 7.07e-05, 0.5, 0.5, 0.5, 0.5, 0.5, 0.9999, 0.5, 0.9999, 0.25, 0.9999, 0.25, 0.9999, 7.086e-05, 7.07e-05, 0.25, 7.07e-05, 0.25, 7.07e-05, 7.086e-05, 7.07e-05, 0.25, 7.07e-05, 0.5, 7.07e-05, 0.5, 7.07e-05, 0.25, 7.07e-05, 7.07e-05, 0.9999, 7.078e-05, 0.5, 7.078e-05, 0.5, 7.07e-05, 0.9999, 7.078e-05, 0.5, 7.086e-05, 7.07e-05, 7.086e-05, 7.07e-05, 7.078e-05, 0.5, 7.078e-05, 0.5, 7.078e-05, 0.5, 7.086e-05, 7.07e-05, 7.086e-05, 7.07e-05, 7.086e-05, 7.07e-05, 7.086e-05, 7.07e-05, 0.25, 7.07e-05, 0.25, 7.07e-05, 0.25, 7.07e-05, 0.25, 7.07e-05, 0.5, 7.07e-05, 0.5, 7.07e-05, 7.07e-05, 0.9999, 7.07e-05, 0.9999, 7.078e-05, 0.5, 7.078e-05, 0.5, 7.078e-05, 0.5, 7.078e-05, 0.5, 7.086e-05, 7.07e-05, 7.086e-05, 7.07e-05, 7.078e-05, 0.5, 7.086e-05, 7.07e-05, 0.25, 7.07e-05, 0.25, 0.5, 7.07e-05, 0.9999, 7.078e-05, 0.5, 0.25, 0.5, 0.25, 0.9999, 0.25, 0.9999, 0.25, 0.5, 0.5, 0.5, 0.5, 0.9999, 0.25, 0.5, 0.25, 7.07e-05, 0.5, 7.07e-05, 0.5, 0.5, 0.5, 7.07e-05, 0.5, 0.5, 0.5, 7.07e-05, 0.5, 0.9999, 0.25, 0.9999, 0.5, 0.9999, 7.078e-05, 0.5, 7.086e-05, 7.07e-05, 7.078e-05, 0.5, 7.07e-05, 0.9999, 7.078e-05, 0.5, 7.07e-05, 0.9999, 0.25, 0.9999, 7.07e-05, 0.9999, 0.25, 0.9999, 0.5, 0.5, 0.5, 0.9999, 0.5, 0.5, 7.086e-05, 7.07e-05, 0.25, 7.07e-05, 7.086e-05, 7.07e-05, 0.25, 7.07e-05, 0.5, 7.07e-05, 0.25, 7.07e-05, 7.086e-05, 7.07e-05, 7.086e-05, 7.07e-05, 0.25, 7.07e-05, 0.25, 7.07e-05, 0.25, 7.07e-05, 0.25, 7.07e-05, 0.5, 7.07e-05, 0.5, 7.07e-05, 7.07e-05, 0.9999, 7.07e-05, 0.9999, 7.078e-05, 0.5, 7.078e-05, 0.5, 7.07e-05, 0.9999, 7.07e-05, 0.9999, 7.078e-05, 0.5, 7.078e-05, 0.5, 0.25, 7.07e-05, 0.25, 7.07e-05, 0.5, 7.07e-05, 0.5, 7.07e-05, 7.086e-05, 7.07e-05, 7.086e-05, 7.07e-05, 0.25, 7.07e-05, 0.25, 7.07e-05, 0.5, 0.5, 0.5, 0.5, 0.5, 0.9999, 0.5, 0.9999, 0.5, 0.9999, 0.5, 0.9999, 0.25, 0.9999, 0.25, 0.9999, 0.5, 7.07e-05, 0.5, 7.07e-05, 0.5, 0.5, 0.5, 0.5, 0.25, 0.9999, 0.25, 0.9999, 7.07e-05, 0.9999, 7.07e-05, 0.9999, 0.5, 0.5, 0.5, 0.5, 0.5, 0.9999, 0.5, 0.9999, 0.5, 0.5, 0.5, 0.5, 0.5, 0.9999, 0.5, 0.9999, 0.25, 0.9999, 0.25, 0.9999, 7.07e-05, 0.9999, 7.07e-05, 0.9999, 0.5, 7.07e-05, 0.5, 7.07e-05, 0.5, 0.5, 0.5, 0.5, 0.5, 0.9999, 0.5, 0.9999, 0.25, 0.9999, 0.25, 0.9999, 7.078e-05, 0.5, 7.078e-05, 0.5, 7.086e-05, 7.07e-05, 7.086e-05, 7.07e-05, 0.5, 0.9999, 0.5, 0.9999, 0.25, 0.9999, 0.25, 0.9999, 0.5, 7.07e-05, 0.5, 7.07e-05, 0.5, 0.5, 0.5, 0.5, 0.25, 0.9999, 0.25, 0.9999, 7.07e-05, 0.9999, 7.07e-05, 0.9999, 7.086e-05, 7.07e-05, 7.086e-05, 7.07e-05, 0.25, 7.07e-05, 0.25, 7.07e-05, 0.25, 7.07e-05, 0.25, 7.07e-05, 0.5, 7.07e-05, 0.5, 7.07e-05, 7.07e-05, 0.9999, 7.07e-05, 0.9999, 7.078e-05, 0.5, 7.078e-05, 0.5, 7.078e-05, 0.5, 7.078e-05, 0.5, 7.086e-05, 7.07e-05, 7.086e-05, 7.07e-05, 0.5, 7.07e-05, 0.5, 7.07e-05, 0.5, 0.5, 0.5, 0.9999, 0.5, 0.9999, 0.25, 0.9999, 7.078e-05, 0.5, 7.078e-05, 0.5, 7.086e-05, 7.07e-05, 7.07e-05, 0.9999, 7.07e-05, 0.9999, 7.078e-05, 0.5, 0.25, 0.9999, 0.25, 0.9999, 7.07e-05, 0.9999, 0.5, 0.5, 0.5, 0.5, 0.5, 0.9999, 7.086e-05, 7.07e-05, 7.086e-05, 7.07e-05, 0.25, 7.07e-05, 0.25, 7.07e-05, 0.25, 7.07e-05, 0.5, 7.07e-05, 0.3594, 0.3281, 0.3594, 0.2812, 0.375, 0.2812, 0.375, 0.3281, 0.3594, 0.2344, 0.3594, 0.1875, 0.375, 0.1875, 0.375, 0.2344, 0.4219, 0.2344, 0.4219, 0.1875, 0.4375, 0.1875, 0.4375, 0.2344, 0.3281, 0.3281, 0.3281, 0.2812, 0.3438, 0.2812, 0.3438, 0.3281, 0.3281, 0.2344, 0.3281, 0.1875, 0.3438, 0.1875, 0.3438, 0.2344, 0.4219, 0.3281, 0.4219, 0.2812, 0.4375, 0.2812, 0.4375, 0.3281, 0.3906, 0.3281, 0.3906, 0.2812, 0.4062, 0.2812, 0.4062, 0.3281, 0.3906, 0.2344, 0.3906, 0.1875, 0.4062, 0.1875, 0.4062, 0.2344, 0.75, 0.375, 0.8125, 0.375, 0.8125, 0.5, 0.75, 0.5, 0.6875, 0.375, 0.75, 0.375, 0.75, 0.5, 0.6875, 0.5, 0.625, 0.0, 0.625, 0.375, 0.6875, 0.375, 0.6875, 0.0, 0.6875, 0.375, 0.6875, 0.0, 0.75, 0.0, 0.75, 0.375, 0.75, 0.375, 0.75, 0.0, 0.8125, 0.0, 0.8125, 0.375, 0.8125, 0.375, 0.8125, 0.0, 0.875, 0.0, 0.875, 0.375, 0.0, 0.2812, 0.0625, 0.2812, 0.0625, 0.1875, 0.03125, 0.1875, 0.0, 0.1875, 0.25, 0.2812, 0.1875, 0.2812, 0.1875, 0.1875, 0.2188, 0.1875, 0.25, 0.1875, 0.125, 0.2812, 0.0625, 0.2812, 0.0625, 0.1875, 0.09375, 0.1875, 0.125, 0.1875, 0.1875, 0.2812, 0.125, 0.2812, 0.125, 0.1875, 0.1562, 0.1875, 0.1875, 0.1875, 0.125, 0.375, 0.0625, 0.375, 0.0625, 0.2812, 0.125, 0.2812, 0.125, 0.375, 0.0625, 0.375, 0.0625, 0.5, 0.125, 0.5, 0.1562, 0.4375, 0.125, 0.4375, 0.125, 0.5, 0.1562, 0.5, 0.0, 0.375, 0.0625, 0.375, 0.0625, 0.2812, 0.0, 0.2812, 0.25, 0.375, 0.1875, 0.375, 0.1875, 0.2812, 0.25, 0.2812, 0.2188, 0.09375, 0.2188, 0.0, 0.1875, 0.0, 0.1875, 0.09375, 0.0, 0.2812, 0.0, 0.1875, 0.03125, 0.1875, 0.0625, 0.1875, 0.0625, 0.2812, 0.1875, 0.375, 0.125, 0.375, 0.125, 0.2812, 0.1875, 0.2812, 0.25, 0.2812, 0.25, 0.1875, 0.2188, 0.1875, 0.1875, 0.1875, 0.1875, 0.2812, 0.03125, 0.09375, 0.03125, 0.0, 0.0625, 0.0, 0.0625, 0.09375, 0.1562, 0.09375, 0.1562, 0.0, 0.125, 0.0, 0.125, 0.09375, 0.09375, 0.09375, 0.09375, 0.0, 0.0625, 0.0, 0.0625, 0.09375, 0.125, 0.2812, 0.125, 0.1875, 0.09375, 0.1875, 0.0625, 0.1875, 0.0625, 0.2812, 0.1875, 0.2812, 0.1875, 0.1875, 0.1562, 0.1875, 0.125, 0.1875, 0.125, 0.2812, 0.125, 0.375, 0.125, 0.2812, 0.0625, 0.2812, 0.0625, 0.375, 0.0, 0.375, 0.0, 0.2812, 0.0625, 0.2812, 0.0625, 0.375, 0.25, 0.375, 0.25, 0.2812, 0.1875, 0.2812, 0.1875, 0.375, 0.1875, 0.375, 0.1875, 0.2812, 0.125, 0.2812, 0.125, 0.375, 0.25, 0.09375, 0.2188, 0.09375, 0.2188, 0.0, 0.25, 0.0, 0.25, 0.1875, 0.2188, 0.1875, 0.2188, 0.09375, 0.25, 0.09375, 0.2188, 0.1875, 0.1875, 0.1875, 0.1875, 0.09375, 0.2188, 0.09375, 0.125, 0.09375, 0.09375, 0.09375, 0.09375, 0.0, 0.125, 0.0, 0.125, 0.1875, 0.09375, 0.1875, 0.09375, 0.09375, 0.125, 0.09375, 0.09375, 0.1875, 0.0625, 0.1875, 0.0625, 0.09375, 0.09375, 0.09375, 0.1875, 0.09375, 0.1562, 0.09375, 0.1562, 0.0, 0.1875, 0.0, 0.1875, 0.1875, 0.1562, 0.1875, 0.1562, 0.09375, 0.1875, 0.09375, 0.1562, 0.1875, 0.125, 0.1875, 0.125, 0.09375, 0.1562, 0.09375, 0.1875, 0.4375, 0.1562, 0.4375, 0.1562, 0.5, 0.1875, 0.5, 0.1875, 0.375, 0.1562, 0.375, 0.1562, 0.4375, 0.1875, 0.4375, 0.1562, 0.375, 0.125, 0.375, 0.125, 0.4375, 0.1562, 0.4375, 0.2188, 0.1875, 0.2188, 0.09375, 0.1875, 0.09375, 0.1875, 0.1875, 0.25, 0.1875, 0.25, 0.09375, 0.2188, 0.09375, 0.2188, 0.1875, 0.25, 0.09375, 0.25, 0.0, 0.2188, 0.0, 0.2188, 0.09375, 0.03125, 0.1875, 0.03125, 0.09375, 0.0625, 0.09375, 0.0625, 0.1875, 0.0, 0.1875, 0.0, 0.09375, 0.03125, 0.09375, 0.03125, 0.1875, 0.0, 0.09375, 0.0, 0.0, 0.03125, 0.0, 0.03125, 0.09375, 0.1562, 0.1875, 0.1562, 0.09375, 0.125, 0.09375, 0.125, 0.1875, 0.1875, 0.1875, 0.1875, 0.09375, 0.1562, 0.09375, 0.1562, 0.1875, 0.1875, 0.09375, 0.1875, 0.0, 0.1562, 0.0, 0.1562, 0.09375, 0.09375, 0.1875, 0.09375, 0.09375, 0.0625, 0.09375, 0.0625, 0.1875, 0.125, 0.1875, 0.125, 0.09375, 0.09375, 0.09375, 0.09375, 0.1875, 0.125, 0.09375, 0.125, 0.0, 0.09375, 0.0, 0.09375, 0.09375, 0.6875, 0.375, 0.6875, 0.1875, 0.625, 0.1875, 0.625, 0.375, 0.6875, 0.375, 0.6875, 0.1875, 0.75, 0.1875, 0.75, 0.375, 0.75, 0.375, 0.75, 0.1875, 0.8125, 0.1875, 0.8125, 0.375, 0.8125, 0.375, 0.8125, 0.1875, 0.875, 0.1875, 0.875, 0.375, 0.75, 0.375, 0.75, 0.5, 0.8125, 0.5, 0.8125, 0.375, 0.6875, 0.375, 0.6875, 0.5, 0.75, 0.5, 0.75, 0.375, 0.6875, 0.1875, 0.625, 0.1875, 0.625, 0.0, 0.6875, 0.0, 0.6875, 0.1875, 0.75, 0.1875, 0.75, 0.0, 0.6875, 0.0, 0.75, 0.1875, 0.8125, 0.1875, 0.8125, 0.0, 0.75, 0.0, 0.8125, 0.1875, 0.875, 0.1875, 0.875, 0.0, 0.8125, 0.0, 0.75, 0.375, 0.75, 0.5, 0.8125, 0.5, 0.8125, 0.375, 0.6875, 0.375, 0.6875, 0.5, 0.75, 0.5, 0.75, 0.375, 0.625, 0.0, 0.6875, 0.0, 0.6875, 0.375, 0.625, 0.375, 0.6875, 0.375, 0.75, 0.375, 0.75, 0.0, 0.6875, 0.0, 0.75, 0.375, 0.8125, 0.375, 0.8125, 0.0, 0.75, 0.0, 0.8125, 0.375, 0.875, 0.375, 0.875, 0.0, 0.8125, 0.0, 0.6875, 0.375, 0.625, 0.375, 0.625, 0.1875, 0.6875, 0.1875, 0.6875, 0.375, 0.75, 0.375, 0.75, 0.1875, 0.6875, 0.1875, 0.75, 0.375, 0.8125, 0.375, 0.8125, 0.1875, 0.75, 0.1875, 0.8125, 0.375, 0.875, 0.375, 0.875, 0.1875, 0.8125, 0.1875, 0.2969, 0.2812, 0.2969, 0.375, 0.25, 0.375, 0.25, 0.2812, 0.2969, 0.09375, 0.2969, 0.1875, 0.25, 0.1875, 0.25, 0.09375, 0.3906, 0.09375, 0.3906, 0.1875, 0.3438, 0.1875, 0.3438, 0.09375, 0.3906, 0.2812, 0.3906, 0.375, 0.3438, 0.375, 0.3438, 0.2812, 0.2969, 0.1875, 0.2969, 0.2812, 0.25, 0.2812, 0.25, 0.1875, 0.3438, 0.1875, 0.3438, 0.2812, 0.2969, 0.2812, 0.2969, 0.1875, 0.3438, 0.2812, 0.3438, 0.375, 0.2969, 0.375, 0.2969, 0.2812, 0.2969, 0.0, 0.2969, 0.09375, 0.25, 0.09375, 0.25, 0.0, 0.3438, 0.0, 0.3438, 0.09375, 0.2969, 0.09375, 0.2969, 0.0, 0.3438, 0.09375, 0.3438, 0.1875, 0.2969, 0.1875, 0.2969, 0.09375, 0.3906, 0.0, 0.3906, 0.09375, 0.3438, 0.09375, 0.3438, 0.0, 0.4375, 0.0, 0.4375, 0.09375, 0.3906, 0.09375, 0.3906, 0.0, 0.4375, 0.09375, 0.4375, 0.1875, 0.3906, 0.1875, 0.3906, 0.09375, 0.3906, 0.1875, 0.3906, 0.2812, 0.3438, 0.2812, 0.3438, 0.1875, 0.4375, 0.1875, 0.4375, 0.2812, 0.3906, 0.2812, 0.3906, 0.1875, 0.4375, 0.2812, 0.4375, 0.375, 0.3906, 0.375, 0.3906, 0.2812, 0.625, 0.5, 0.4375, 0.5, 0.4375, 0.375, 0.625, 0.375, 0.625, 0.375, 0.4375, 0.375, 0.4375, 0.5, 0.625, 0.5, 0.625, 0.5, 0.625, 0.375, 0.4375, 0.375, 0.4375, 0.5, 0.625, 0.375, 0.625, 0.5, 0.4375, 0.5, 0.4375, 0.375, 0.03906, 0.9375, 0.03906, 0.9375, 0.04688, 0.9375, 0.04688, 0.9375, 0.03125, 0.9531, 0.03906, 0.9375, 0.04688, 0.9375, 0.03906, 0.9531, 0.02344, 0.9375, 0.02344, 0.9375, 0.03906, 0.9375, 0.03125, 0.9531, 0.02344, 0.9375, 0.03125, 0.9375, 0.03906, 0.9375, 0.03906, 0.9375, 0.4375, 0.375, 0.25, 0.4375, 0.4375, 0.5, 0.4375, 0.5, 0.25, 0.4375, 0.4375, 0.375, 0.4375, 0.375, 0.2578, 0.4375, 0.4375, 0.5, 0.4375, 0.375, 0.25, 0.4375, 0.4375, 0.5, 0.4375, 0.5, 0.2578, 0.4375, 0.4375, 0.375, 0.4375, 0.375, 0.25, 0.4375, 0.4375, 0.5, 0.4375, 0.5, 0.25, 0.4375, 0.4375, 0.375, 0.4375, 0.5, 0.25, 0.4375, 0.4375, 0.375, 0.03906, 0.9375, 0.03906, 0.9375, 0.04688, 0.9375, 0.04688, 0.9375, 0.03125, 0.9531, 0.03906, 0.9375, 0.04688, 0.9375, 0.03906, 0.9531, 0.02344, 0.9375, 0.02344, 0.9375, 0.03906, 0.9375, 0.03125, 0.9531, 0.02344, 0.9375, 0.03125, 0.9375, 0.03906, 0.9375, 0.03906, 0.9375, 0.4375, 0.375, 0.25, 0.4375, 0.4375, 0.5, 0.4375, 0.5, 0.25, 0.4375, 0.4375, 0.375, 0.4375, 0.375, 0.2578, 0.4375, 0.4375, 0.5, 0.4375, 0.375, 0.25, 0.4375, 0.4375, 0.5, 0.4375, 0.5, 0.2578, 0.4375, 0.4375, 0.375, 0.4375, 0.375, 0.25, 0.4375, 0.4375, 0.5, 0.4375, 0.5, 0.25, 0.4375, 0.4375, 0.375, 0.4375, 0.5, 0.25, 0.4375, 0.4375, 0.375, 0.2969, 0.2812, 0.25, 0.2812, 0.25, 0.375, 0.2969, 0.375, 0.2969, 0.09375, 0.25, 0.09375, 0.25, 0.1875, 0.2969, 0.1875, 0.3906, 0.09375, 0.3438, 0.09375, 0.3438, 0.1875, 0.3906, 0.1875, 0.3906, 0.2812, 0.3438, 0.2812, 0.3438, 0.375, 0.3906, 0.375, 0.2969, 0.1875, 0.25, 0.1875, 0.25, 0.2812, 0.2969, 0.2812, 0.3438, 0.1875, 0.2969, 0.1875, 0.2969, 0.2812, 0.3438, 0.2812, 0.3438, 0.2812, 0.2969, 0.2812, 0.2969, 0.375, 0.3438, 0.375, 0.2969, 0.0, 0.25, 0.0, 0.25, 0.09375, 0.2969, 0.09375, 0.3438, 0.0, 0.2969, 0.0, 0.2969, 0.09375, 0.3438, 0.09375, 0.3438, 0.09375, 0.2969, 0.09375, 0.2969, 0.1875, 0.3438, 0.1875, 0.3906, 0.0, 0.3438, 0.0, 0.3438, 0.09375, 0.3906, 0.09375, 0.4375, 0.0, 0.3906, 0.0, 0.3906, 0.09375, 0.4375, 0.09375, 0.4375, 0.09375, 0.3906, 0.09375, 0.3906, 0.1875, 0.4375, 0.1875, 0.3906, 0.1875, 0.3438, 0.1875, 0.3438, 0.2812, 0.3906, 0.2812, 0.4375, 0.1875, 0.3906, 0.1875, 0.3906, 0.2812, 0.4375, 0.2812, 0.4375, 0.2812, 0.3906, 0.2812, 0.3906, 0.375, 0.4375, 0.375, 0.625, 0.5, 0.625, 0.375, 0.4375, 0.375, 0.4375, 0.5, 0.625, 0.375, 0.625, 0.5, 0.4375, 0.5, 0.4375, 0.375, 0.4375, 0.375, 0.4375, 0.5, 0.25, 0.4375, 0.4375, 0.5, 0.4375, 0.375, 0.25, 0.4375, 0.4375, 0.375, 0.4375, 0.5, 0.2578, 0.4375, 0.4375, 0.375, 0.4375, 0.5, 0.25, 0.4375, 0.4375, 0.5, 0.4375, 0.375, 0.2578, 0.4375, 0.4375, 0.375, 0.4375, 0.5, 0.25, 0.4375, 0.4375, 0.5, 0.4375, 0.375, 0.25, 0.4375, 0.4375, 0.5, 0.4375, 0.375, 0.25, 0.4375, 0.4375, 0.375, 0.4375, 0.5, 0.25, 0.4375, 0.4375, 0.5, 0.4375, 0.375, 0.25, 0.4375, 0.4375, 0.375, 0.4375, 0.5, 0.2578, 0.4375, 0.4375, 0.375, 0.4375, 0.5, 0.25, 0.4375, 0.4375, 0.5, 0.4375, 0.375, 0.2578, 0.4375, 0.4375, 0.375, 0.4375, 0.5, 0.25, 0.4375, 0.4375, 0.5, 0.4375, 0.375, 0.25, 0.4375, 0.4375, 0.5, 0.4375, 0.375, 0.25, 0.4375, 0.625, 0.5, 0.4375, 0.5, 0.4375, 0.375, 0.625, 0.375, 0.625, 0.375, 0.4375, 0.375, 0.4375, 0.5, 0.625, 0.5, 0.4844, 0.2812, 0.4375, 0.2812, 0.4375, 0.375, 0.4844, 0.375, 0.4844, 0.09375, 0.4375, 0.09375, 0.4375, 0.1875, 0.4844, 0.1875, 0.5781, 0.09375, 0.5312, 0.09375, 0.5312, 0.1875, 0.5781, 0.1875, 0.5781, 0.2812, 0.5312, 0.2812, 0.5312, 0.375, 0.5781, 0.375, 0.4844, 0.1875, 0.4375, 0.1875, 0.4375, 0.2812, 0.4844, 0.2812, 0.5312, 0.1875, 0.4844, 0.1875, 0.4844, 0.2812, 0.5312, 0.2812, 0.5312, 0.2812, 0.4844, 0.2812, 0.4844, 0.375, 0.5312, 0.375, 0.4844, 0.0, 0.4375, 0.0, 0.4375, 0.09375, 0.4844, 0.09375, 0.5312, 0.0, 0.4844, 0.0, 0.4844, 0.09375, 0.5312, 0.09375, 0.5312, 0.09375, 0.4844, 0.09375, 0.4844, 0.1875, 0.5312, 0.1875, 0.5781, 0.0, 0.5312, 0.0, 0.5312, 0.09375, 0.5781, 0.09375, 0.625, 0.0, 0.5781, 0.0, 0.5781, 0.09375, 0.625, 0.09375, 0.625, 0.09375, 0.5781, 0.09375, 0.5781, 0.1875, 0.625, 0.1875, 0.5781, 0.1875, 0.5312, 0.1875, 0.5312, 0.2812, 0.5781, 0.2812, 0.625, 0.1875, 0.5781, 0.1875, 0.5781, 0.2812, 0.625, 0.2812, 0.625, 0.2812, 0.5781, 0.2812, 0.5781, 0.375, 0.625, 0.375, 0.4844, 0.2812, 0.4844, 0.375, 0.4375, 0.375, 0.4375, 0.2812, 0.4844, 0.09375, 0.4844, 0.1875, 0.4375, 0.1875, 0.4375, 0.09375, 0.5781, 0.09375, 0.5781, 0.1875, 0.5312, 0.1875, 0.5312, 0.09375, 0.5781, 0.2812, 0.5781, 0.375, 0.5312, 0.375, 0.5312, 0.2812, 0.4844, 0.1875, 0.4844, 0.2812, 0.4375, 0.2812, 0.4375, 0.1875, 0.5312, 0.1875, 0.5312, 0.2812, 0.4844, 0.2812, 0.4844, 0.1875, 0.5312, 0.2812, 0.5312, 0.375, 0.4844, 0.375, 0.4844, 0.2812, 0.4844, 0.0, 0.4844, 0.09375, 0.4375, 0.09375, 0.4375, 0.0, 0.5312, 0.0, 0.5312, 0.09375, 0.4844, 0.09375, 0.4844, 0.0, 0.5312, 0.09375, 0.5312, 0.1875, 0.4844, 0.1875, 0.4844, 0.09375, 0.5781, 0.0, 0.5781, 0.09375, 0.5312, 0.09375, 0.5312, 0.0, 0.625, 0.0, 0.625, 0.09375, 0.5781, 0.09375, 0.5781, 0.0, 0.625, 0.09375, 0.625, 0.1875, 0.5781, 0.1875, 0.5781, 0.09375, 0.5781, 0.1875, 0.5781, 0.2812, 0.5312, 0.2812, 0.5312, 0.1875, 0.625, 0.1875, 0.625, 0.2812, 0.5781, 0.2812, 0.5781, 0.1875, 0.625, 0.2812, 0.625, 0.375, 0.5781, 0.375, 0.5781, 0.2812, 0.375, 0.4375, 0.375, 0.5, 0.3438, 0.5, 0.3125, 0.4688, 0.3125, 0.4375, 0.625, 0.2812, 0.5938, 0.2812, 0.5938, 0.1875, 0.625, 0.1875, 0.625, 0.375, 0.5938, 0.375, 0.5938, 0.2812, 0.625, 0.2812, 0.5938, 0.375, 0.5625, 0.375, 0.5625, 0.2812, 0.5938, 0.2812, 0.5625, 0.2812, 0.5312, 0.2812, 0.5312, 0.1875, 0.5625, 0.1875, 0.5625, 0.375, 0.5312, 0.375, 0.5312, 0.2812, 0.5625, 0.2812, 0.5312, 0.375, 0.5, 0.375, 0.5, 0.2812, 0.5312, 0.2812, 0.5, 0.2812, 0.4844, 0.2812, 0.4844, 0.1875, 0.5, 0.1875, 0.5, 0.375, 0.4844, 0.375, 0.4844, 0.2812, 0.5, 0.2812, 0.4844, 0.375, 0.4688, 0.375, 0.4688, 0.2812, 0.4844, 0.2812, 0.4688, 0.2812, 0.4531, 0.2812, 0.4531, 0.1875, 0.4688, 0.1875, 0.4688, 0.375, 0.4531, 0.375, 0.4531, 0.2812, 0.4688, 0.2812, 0.4531, 0.375, 0.4375, 0.375, 0.4375, 0.2812, 0.4531, 0.2812, 0.4375, 0.4375, 0.4375, 0.4688, 0.4062, 0.5, 0.375, 0.5, 0.375, 0.4375, 0.2969, 0.375, 0.2969, 0.2812, 0.3125, 0.2812, 0.3125, 0.375, 0.2812, 0.375, 0.2812, 0.2812, 0.2969, 0.2812, 0.2969, 0.375, 0.2812, 0.2812, 0.2812, 0.1875, 0.2969, 0.1875, 0.2969, 0.2812, 0.2656, 0.375, 0.2656, 0.2812, 0.2812, 0.2812, 0.2812, 0.375, 0.25, 0.375, 0.25, 0.2812, 0.2656, 0.2812, 0.2656, 0.375, 0.25, 0.2812, 0.25, 0.1875, 0.2656, 0.1875, 0.2656, 0.2812, 0.375, 0.0, 0.375, 0.1875, 0.3594, 0.1875, 0.3281, 0.1875, 0.3125, 0.1875, 0.3125, 0.0, 0.4375, 0.0, 0.4375, 0.1875, 0.4219, 0.1875, 0.3906, 0.1875, 0.375, 0.1875, 0.375, 0.0, 0.3594, 0.375, 0.3594, 0.3281, 0.375, 0.3281, 0.375, 0.375, 0.3438, 0.375, 0.3438, 0.3281, 0.3594, 0.3281, 0.3594, 0.375, 0.3438, 0.3281, 0.3438, 0.2812, 0.3594, 0.2812, 0.3594, 0.3281, 0.3594, 0.2812, 0.3594, 0.2344, 0.375, 0.2344, 0.375, 0.2812, 0.3438, 0.2812, 0.3438, 0.2344, 0.3594, 0.2344, 0.3594, 0.2812, 0.3438, 0.2344, 0.3438, 0.1875, 0.3594, 0.1875, 0.3594, 0.2344, 0.4219, 0.2812, 0.4219, 0.2344, 0.4375, 0.2344, 0.4375, 0.2812, 0.4062, 0.2812, 0.4062, 0.2344, 0.4219, 0.2344, 0.4219, 0.2812, 0.4062, 0.2344, 0.4062, 0.1875, 0.4219, 0.1875, 0.4219, 0.2344, 0.3281, 0.375, 0.3281, 0.3281, 0.3438, 0.3281, 0.3438, 0.375, 0.3125, 0.375, 0.3125, 0.3281, 0.3281, 0.3281, 0.3281, 0.375, 0.3125, 0.3281, 0.3125, 0.2812, 0.3281, 0.2812, 0.3281, 0.3281, 0.3281, 0.2812, 0.3281, 0.2344, 0.3438, 0.2344, 0.3438, 0.2812, 0.3125, 0.2812, 0.3125, 0.2344, 0.3281, 0.2344, 0.3281, 0.2812, 0.3125, 0.2344, 0.3125, 0.1875, 0.3281, 0.1875, 0.3281, 0.2344, 0.4219, 0.375, 0.4219, 0.3281, 0.4375, 0.3281, 0.4375, 0.375, 0.4062, 0.375, 0.4062, 0.3281, 0.4219, 0.3281, 0.4219, 0.375, 0.4062, 0.3281, 0.4062, 0.2812, 0.4219, 0.2812, 0.4219, 0.3281, 0.3906, 0.375, 0.3906, 0.3281, 0.4062, 0.3281, 0.4062, 0.375, 0.375, 0.375, 0.375, 0.3281, 0.3906, 0.3281, 0.3906, 0.375, 0.375, 0.3281, 0.375, 0.2812, 0.3906, 0.2812, 0.3906, 0.3281, 0.3906, 0.2812, 0.3906, 0.2344, 0.4062, 0.2344, 0.4062, 0.2812, 0.375, 0.2812, 0.375, 0.2344, 0.3906, 0.2344, 0.3906, 0.2812, 0.375, 0.2344, 0.375, 0.1875, 0.3906, 0.1875, 0.3906, 0.2344, 0.9375, 0.6875, 0.9062, 0.6875, 0.875, 0.6875, 0.875, 0.5, 0.9375, 0.5, 0.8438, 0.6875, 0.8281, 0.6875, 0.8125, 0.6875, 0.8125, 0.5, 0.8438, 0.5, 0.6875, 0.9688, 0.7188, 1.0, 0.6875, 1.0, 0.6562, 0.6875, 0.6562, 0.5, 0.6875, 0.5, 0.6875, 0.6875, 0.6719, 0.6875, 1.0, 0.6875, 0.9688, 0.6875, 0.9375, 0.6875, 0.9375, 0.5, 1.0, 0.5, 0.9688, 0.7812, 0.9375, 0.7812, 0.9375, 0.6875, 0.9688, 0.6875, 0.9062, 0.7812, 0.875, 0.7812, 0.875, 0.6875, 0.9062, 0.6875, 0.875, 0.6875, 0.8594, 0.6875, 0.8438, 0.6875, 0.8438, 0.5, 0.875, 0.5, 0.8594, 0.7812, 0.8438, 0.7812, 0.8438, 0.6875, 0.8594, 0.6875, 0.8281, 0.7812, 0.8125, 0.7812, 0.8125, 0.6875, 0.8281, 0.6875, 0.75, 0.875, 0.75, 0.9375, 0.6875, 0.9375, 0.6875, 0.9062, 0.6875, 0.875, 0.8125, 0.875, 0.8125, 0.9062, 0.8125, 0.9375, 0.75, 0.9375, 0.75, 0.875, 0.8125, 0.9688, 0.8125, 1.0, 0.7812, 1.0, 0.6719, 0.7812, 0.6719, 0.6875, 0.6875, 0.6875, 0.6875, 0.7812, 0.6406, 0.7812, 0.6406, 0.6875, 0.6562, 0.6875, 0.6562, 0.7812, 0.625, 0.6875, 0.625, 0.5, 0.6562, 0.5, 0.6562, 0.6875, 0.6406, 0.6875, 0.7031, 0.6875, 0.7344, 0.6875, 0.7188, 0.6875, 0.7656, 0.6875, 0.7969, 0.6875, 0.7812, 0.6875, 0.7344, 0.8281, 0.7344, 0.7812, 0.75, 0.7812, 0.75, 0.8281, 0.7344, 0.7344, 0.7344, 0.6875, 0.75, 0.6875, 0.75, 0.7344, 0.7969, 0.7344, 0.7969, 0.6875, 0.8125, 0.6875, 0.8125, 0.7344, 0.7031, 0.8281, 0.7031, 0.7812, 0.7188, 0.7812, 0.7188, 0.8281, 0.7031, 0.7344, 0.7031, 0.6875, 0.7188, 0.6875, 0.7188, 0.7344, 0.7969, 0.8281, 0.7969, 0.7812, 0.8125, 0.7812, 0.8125, 0.8281, 0.7656, 0.8281, 0.7656, 0.7812, 0.7812, 0.7812, 0.7812, 0.8281, 0.7656, 0.7344, 0.7656, 0.6875, 0.7812, 0.6875, 0.7812, 0.7344, 0.75, 0.9375, 0.75, 1.0, 0.7188, 1.0, 0.6875, 0.9688, 0.6875, 0.9375, 1.0, 0.7812, 0.9688, 0.7812, 0.9688, 0.6875, 1.0, 0.6875, 1.0, 0.875, 0.9688, 0.875, 0.9688, 0.7812, 1.0, 0.7812, 0.9688, 0.875, 0.9375, 0.875, 0.9375, 0.7812, 0.9688, 0.7812, 0.9375, 0.7812, 0.9062, 0.7812, 0.9062, 0.6875, 0.9375, 0.6875, 0.9375, 0.875, 0.9062, 0.875, 0.9062, 0.7812, 0.9375, 0.7812, 0.9062, 0.875, 0.875, 0.875, 0.875, 0.7812, 0.9062, 0.7812, 0.875, 0.7812, 0.8594, 0.7812, 0.8594, 0.6875, 0.875, 0.6875, 0.875, 0.875, 0.8594, 0.875, 0.8594, 0.7812, 0.875, 0.7812, 0.8594, 0.875, 0.8438, 0.875, 0.8438, 0.7812, 0.8594, 0.7812, 0.8438, 0.7812, 0.8281, 0.7812, 0.8281, 0.6875, 0.8438, 0.6875, 0.8438, 0.875, 0.8281, 0.875, 0.8281, 0.7812, 0.8438, 0.7812, 0.8281, 0.875, 0.8125, 0.875, 0.8125, 0.7812, 0.8281, 0.7812, 0.8125, 0.9375, 0.8125, 0.9688, 0.7812, 1.0, 0.75, 1.0, 0.75, 0.9375, 0.6719, 0.875, 0.6719, 0.7812, 0.6875, 0.7812, 0.6875, 0.875, 0.6562, 0.875, 0.6562, 0.7812, 0.6719, 0.7812, 0.6719, 0.875, 0.6562, 0.7812, 0.6562, 0.6875, 0.6719, 0.6875, 0.6719, 0.7812, 0.6406, 0.875, 0.6406, 0.7812, 0.6562, 0.7812, 0.6562, 0.875, 0.625, 0.875, 0.625, 0.7812, 0.6406, 0.7812, 0.6406, 0.875, 0.625, 0.7812, 0.625, 0.6875, 0.6406, 0.6875, 0.6406, 0.7812, 0.75, 0.5, 0.75, 0.6875, 0.7344, 0.6875, 0.7031, 0.6875, 0.6875, 0.6875, 0.6875, 0.5, 0.8125, 0.5, 0.8125, 0.6875, 0.7969, 0.6875, 0.7656, 0.6875, 0.75, 0.6875, 0.75, 0.5, 0.7344, 0.875, 0.7344, 0.8281, 0.75, 0.8281, 0.75, 0.875, 0.7188, 0.875, 0.7188, 0.8281, 0.7344, 0.8281, 0.7344, 0.875, 0.7188, 0.8281, 0.7188, 0.7812, 0.7344, 0.7812, 0.7344, 0.8281, 0.7344, 0.7812, 0.7344, 0.7344, 0.75, 0.7344, 0.75, 0.7812, 0.7188, 0.7812, 0.7188, 0.7344, 0.7344, 0.7344, 0.7344, 0.7812, 0.7188, 0.7344, 0.7188, 0.6875, 0.7344, 0.6875, 0.7344, 0.7344, 0.7969, 0.7812, 0.7969, 0.7344, 0.8125, 0.7344, 0.8125, 0.7812, 0.7812, 0.7812, 0.7812, 0.7344, 0.7969, 0.7344, 0.7969, 0.7812, 0.7812, 0.7344, 0.7812, 0.6875, 0.7969, 0.6875, 0.7969, 0.7344, 0.7031, 0.875, 0.7031, 0.8281, 0.7188, 0.8281, 0.7188, 0.875, 0.6875, 0.875, 0.6875, 0.8281, 0.7031, 0.8281, 0.7031, 0.875, 0.6875, 0.8281, 0.6875, 0.7812, 0.7031, 0.7812, 0.7031, 0.8281, 0.7031, 0.7812, 0.7031, 0.7344, 0.7188, 0.7344, 0.7188, 0.7812, 0.6875, 0.7812, 0.6875, 0.7344, 0.7031, 0.7344, 0.7031, 0.7812, 0.6875, 0.7344, 0.6875, 0.6875, 0.7031, 0.6875, 0.7031, 0.7344, 0.7969, 0.875, 0.7969, 0.8281, 0.8125, 0.8281, 0.8125, 0.875, 0.7812, 0.875, 0.7812, 0.8281, 0.7969, 0.8281, 0.7969, 0.875, 0.7812, 0.8281, 0.7812, 0.7812, 0.7969, 0.7812, 0.7969, 0.8281, 0.7656, 0.875, 0.7656, 0.8281, 0.7812, 0.8281, 0.7812, 0.875, 0.75, 0.875, 0.75, 0.8281, 0.7656, 0.8281, 0.7656, 0.875, 0.75, 0.8281, 0.75, 0.7812, 0.7656, 0.7812, 0.7656, 0.8281, 0.7656, 0.7812, 0.7656, 0.7344, 0.7812, 0.7344, 0.7812, 0.7812, 0.75, 0.7812, 0.75, 0.7344, 0.7656, 0.7344, 0.7656, 0.7812, 0.75, 0.7344, 0.75, 0.6875, 0.7656, 0.6875, 0.7656, 0.7344, 0.03125, 0.1875, 0.0625, 0.1875, 0.0625, 0.09375, 0.03125, 0.09375, 0.1562, 0.4375, 0.1562, 0.5, 0.125, 0.5, 0.125, 0.4375, 0.03125, 0.09375, 0.0625, 0.09375, 0.0625, 0.0, 0.03125, 0.0, 0.2188, 0.09375, 0.1875, 0.09375, 0.1875, 0.0, 0.2188, 0.0, 0.0, 0.1875, 0.03125, 0.1875, 0.03125, 0.09375, 0.0, 0.09375, 0.09375, 0.09375, 0.0625, 0.09375, 0.0625, 0.0, 0.09375, 0.0, 0.0, 0.09375, 0.03125, 0.09375, 0.03125, 0.0, 0.0, 0.0, 0.1562, 0.09375, 0.125, 0.09375, 0.125, 0.0, 0.1562, 0.0, 0.1875, 0.4375, 0.1875, 0.5, 0.1562, 0.5, 0.1562, 0.4375, 0.1875, 0.375, 0.1875, 0.4375, 0.1562, 0.4375, 0.1562, 0.375, 0.1562, 0.375, 0.1562, 0.4375, 0.125, 0.4375, 0.125, 0.375, 0.1562, 0.4375, 0.125, 0.4375, 0.125, 0.5, 0.1562, 0.5, 0.2188, 0.09375, 0.2188, 0.0, 0.1875, 0.0, 0.1875, 0.09375, 0.03125, 0.09375, 0.03125, 0.0, 0.0625, 0.0, 0.0625, 0.09375, 0.1562, 0.09375, 0.1562, 0.0, 0.125, 0.0, 0.125, 0.09375, 0.09375, 0.09375, 0.09375, 0.0, 0.0625, 0.0, 0.0625, 0.09375, 0.25, 0.09375, 0.2188, 0.09375, 0.2188, 0.0, 0.25, 0.0, 0.25, 0.1875, 0.2188, 0.1875, 0.2188, 0.09375, 0.25, 0.09375, 0.2188, 0.1875, 0.1875, 0.1875, 0.1875, 0.09375, 0.2188, 0.09375, 0.125, 0.09375, 0.09375, 0.09375, 0.09375, 0.0, 0.125, 0.0, 0.125, 0.1875, 0.09375, 0.1875, 0.09375, 0.09375, 0.125, 0.09375, 0.09375, 0.1875, 0.0625, 0.1875, 0.0625, 0.09375, 0.09375, 0.09375, 0.1875, 0.09375, 0.1562, 0.09375, 0.1562, 0.0, 0.1875, 0.0, 0.1875, 0.1875, 0.1562, 0.1875, 0.1562, 0.09375, 0.1875, 0.09375, 0.1562, 0.1875, 0.125, 0.1875, 0.125, 0.09375, 0.1562, 0.09375, 0.1875, 0.4375, 0.1562, 0.4375, 0.1562, 0.5, 0.1875, 0.5, 0.1875, 0.375, 0.1562, 0.375, 0.1562, 0.4375, 0.1875, 0.4375, 0.1562, 0.375, 0.125, 0.375, 0.125, 0.4375, 0.1562, 0.4375, 0.2188, 0.1875, 0.2188, 0.09375, 0.1875, 0.09375, 0.1875, 0.1875, 0.25, 0.1875, 0.25, 0.09375, 0.2188, 0.09375, 0.2188, 0.1875, 0.25, 0.09375, 0.25, 0.0, 0.2188, 0.0, 0.2188, 0.09375, 0.03125, 0.1875, 0.03125, 0.09375, 0.0625, 0.09375, 0.0625, 0.1875, 0.0, 0.1875, 0.0, 0.09375, 0.03125, 0.09375, 0.03125, 0.1875, 0.0, 0.09375, 0.0, 0.0, 0.03125, 0.0, 0.03125, 0.09375, 0.1562, 0.1875, 0.1562, 0.09375, 0.125, 0.09375, 0.125, 0.1875, 0.1875, 0.1875, 0.1875, 0.09375, 0.1562, 0.09375, 0.1562, 0.1875, 0.1875, 0.09375, 0.1875, 0.0, 0.1562, 0.0, 0.1562, 0.09375, 0.09375, 0.1875, 0.09375, 0.09375, 0.0625, 0.09375, 0.0625, 0.1875, 0.125, 0.1875, 0.125, 0.09375, 0.09375, 0.09375, 0.09375, 0.1875, 0.125, 0.09375, 0.125, 0.0, 0.09375, 0.0, 0.09375, 0.09375, 0.125, 0.375, 0.0625, 0.375, 0.0625, 0.2812, 0.125, 0.2812, 0.0, 0.375, 0.0625, 0.375, 0.0625, 0.2812, 0.0, 0.2812, 0.25, 0.375, 0.1875, 0.375, 0.1875, 0.2812, 0.25, 0.2812, 0.1875, 0.375, 0.125, 0.375, 0.125, 0.2812, 0.1875, 0.2812, 0.125, 0.375, 0.125, 0.2812, 0.0625, 0.2812, 0.0625, 0.375, 0.0, 0.375, 0.0, 0.2812, 0.0625, 0.2812, 0.0625, 0.375, 0.25, 0.375, 0.25, 0.2812, 0.1875, 0.2812, 0.1875, 0.375, 0.1875, 0.375, 0.1875, 0.2812, 0.125, 0.2812, 0.125, 0.375])
me_cube.materials.append(mat_character)
me_cube.use_remesh_preserve_volume = False
me_cube.use_remesh_preserve_attributes = False
me_cube.use_mirror_vertex_groups = False
me_cube.use_paint_bone_selection = False
me_cube.use_paint_mask = True
me_cube.update()
arm_armature = bpy.data.armatures.new('Armature')  # bones are not reproduced

# ---- objects
ob_sun_003 = bpy.data.objects.new('Sun.003', light_sun_005)
ob_sun_002 = bpy.data.objects.new('Sun.002', light_sun_004)
ob_sun_000 = bpy.data.objects.new('Sun.000', light_sun_003)
ob_sun_001 = bpy.data.objects.new('Sun.001', light_sun_001)
ob_player = bpy.data.objects.new('Player', me_cube)
ob_camera = bpy.data.objects.new('Camera', cam_camera)
ob_armature = bpy.data.objects.new('Armature', arm_armature)

# ---- transforms, parenting, visibility, modifiers, constraints
ob_sun_003.location = (-10.0, 9.537e-07, 10.0)
ob_sun_003.rotation_euler = (-0.7854, -0.0, 1.571)
ob_sun_003.lineart.crease_threshold = 0.0
ob_sun_002.location = (10.0, -9.537e-07, 10.0)
ob_sun_002.rotation_euler = (-0.7854, -0.0, 4.712)
ob_sun_002.lineart.crease_threshold = 0.0
ob_sun_000.location = (0.0, -10.0, 10.0)
ob_sun_000.rotation_euler = (-0.7854, -0.0, 3.142)
ob_sun_000.lineart.crease_threshold = 0.0
ob_sun_001.location = (0.0, 10.0, 10.0)
ob_sun_001.rotation_euler = (-0.7854, -0.0, 0.0)
ob_sun_001.lineart.crease_threshold = 0.0
ob_player.parent = ob_armature
ob_player.matrix_parent_inverse = Matrix(((1.0, 0.0, 0.0, 0.0), (0.0, 1.0, 0.0, 0.0), (0.0, 0.0, 1.0, 10.0), (0.0, 0.0, 0.0, 1.0)))
ob_player.location = (0.0, 0.0, -10.0)
ob_player.lock_rotations_4d = False
ob_player.empty_display_type = 'ARROWS'
ob_player.lineart.crease_threshold = 0.0
_vg = ob_player.vertex_groups.new(name='Body')
for _i, _w in zip([0, 1, 2, 3, 4, 6, 7, 12, 13, 14, 15, 16, 17, 18, 19, 20, 21, 22, 25, 26, 27, 32, 33, 34, 35, 37, 38, 39, 48, 49, 50, 51, 52, 53, 54, 55, 56, 57, 58, 59, 60, 61, 62, 63, 64, 65, 66, 67, 68, 69, 70, 71, 72, 73, 74, 159, 160, 161, 162, 163, 164, 165, 166, 167, 168, 169, 170, 171, 172, 173, 174, 176, 177, 178, 179, 184, 185, 186, 187, 192, 193, 194, 195, 216, 217, 218, 219, 220, 226, 227, 228, 229, 250, 251, 252, 253, 254, 255, 256, 257, 258, 259, 260, 261, 262, 263, 264, 265, 266, 267, 268, 269, 270, 271, 272, 273, 274, 275, 276, 277, 278, 279, 280, 281, 282, 283, 284, 285, 286, 287, 288, 289, 290, 291, 292, 293, 294, 296, 297, 298, 299, 300, 301, 302, 303, 304, 306, 307, 308, 309, 310, 311, 312, 313, 314, 315, 316, 317, 318, 319, 320, 321, 322, 323, 324, 325, 326, 327, 328, 329, 330, 331, 332, 333, 334, 335, 336, 337, 338, 339, 340, 341, 342, 343, 344, 345, 346, 347, 348, 349, 350, 351, 352, 353, 354, 355, 356, 357, 358, 359, 360, 361, 362, 363, 364, 365, 366, 367, 368, 369, 370, 371, 372, 373, 374, 375, 376, 377, 378, 379, 380, 381, 382, 383, 384, 385, 386, 387, 388, 389, 390, 391, 392, 393, 394, 395, 396, 397, 398, 399, 400, 401, 402, 403, 404, 405, 406, 407, 408, 409, 410, 411, 412, 413, 414, 415, 416, 417, 418, 419, 420, 421, 422, 423, 424, 425, 426, 427, 428, 429, 430, 431, 432, 433, 434, 435, 436, 437, 438, 439, 440, 441, 442, 443, 444, 445, 446, 447, 448, 449, 450, 451, 452, 453, 454, 455, 456, 457, 458, 459, 460, 461, 462, 463, 464, 465, 466, 467, 468, 469, 470, 471, 472, 473, 474, 475, 476, 477, 478, 479, 480, 481, 482, 483, 484, 485, 486, 487, 488, 489, 490, 491, 492, 493, 494, 495, 496, 497, 498, 499, 500, 501, 502, 503, 504, 505, 506, 507, 508, 509, 510, 511, 512, 513, 514, 515, 516, 517, 518, 519, 520, 521, 522, 523, 524, 525, 526, 527, 528, 529, 530, 531, 532, 533, 534, 535, 536, 537, 538, 539, 540, 541, 542, 543, 544, 545, 546, 547, 548, 549, 550, 551, 552, 553, 554, 555, 556, 557, 558, 559, 560, 561, 562, 563, 566, 567, 568, 569, 570, 572, 573, 574, 575, 576, 577, 578, 581, 582, 583, 584, 603, 604, 605, 606, 607, 613, 614, 615, 616, 617, 618, 619, 620], [1.0, 1.0, 1.0, 1.0, 0.0, 0.0, 0.0, 1.0, 1.0, 1.0, 1.0, 0.0, 0.0, 0.0, 0.0, 0.0, 0.0, 0.0, 0.0, 0.0, 0.0, 0.0, 0.0, 0.0, 0.0, 0.0, 0.0, 0.0, 1.0, 1.0, 1.0, 1.0, 1.0, 1.0, 1.0, 1.0, 1.0, 1.0, 1.0, 1.0, 1.0, 1.0, 1.0, 1.0, 1.0, 1.0, 1.0, 1.0, 1.0, 1.0, 1.0, 1.0, 1.0, 1.0, 1.0, 1.0, 1.0, 1.0, 1.0, 1.0, 1.0, 1.0, 1.0, 1.0, 0.0, 0.0, 0.0, 0.0, 0.0, 0.0, 0.0, 0.0, 0.0, 0.0, 0.0, 0.0, 0.0, 0.0, 0.0, 0.0, 0.0, 0.0, 0.0, 0.0, 0.0, 0.0, 0.0, 0.0, 0.0, 0.0, 0.0, 0.0, 1.0, 1.0, 1.0, 1.0, 1.0, 1.0, 1.0, 1.0, 1.0, 1.0, 1.0, 1.0, 1.0, 1.0, 1.0, 1.0, 1.0, 1.0, 1.0, 1.0, 1.0, 1.0, 1.0, 1.0, 1.0, 1.0, 1.0, 1.0, 1.0, 1.0, 1.0, 1.0, 1.0, 1.0, 1.0, 1.0, 1.0, 1.0, 1.0, 1.0, 1.0, 1.0, 1.0, 1.0, 1.0, 1.0, 1.0, 1.0, 1.0, 1.0, 1.0, 1.0, 1.0, 1.0, 1.0, 1.0, 1.0, 1.0, 1.0, 1.0, 1.0, 1.0, 1.0, 1.0, 1.0, 1.0, 1.0, 1.0, 1.0, 1.0, 1.0, 1.0, 1.0, 1.0, 1.0, 1.0, 1.0, 1.0, 1.0, 1.0, 1.0, 1.0, 1.0, 1.0, 1.0, 1.0, 1.0, 1.0, 1.0, 1.0, 1.0, 1.0, 1.0, 1.0, 1.0, 1.0, 1.0, 1.0, 1.0, 1.0, 1.0, 1.0, 1.0, 1.0, 1.0, 1.0, 1.0, 1.0, 1.0, 1.0, 1.0, 1.0, 1.0, 1.0, 1.0, 1.0, 1.0, 1.0, 1.0, 1.0, 1.0, 1.0, 1.0, 1.0, 1.0, 1.0, 1.0, 1.0, 1.0, 1.0, 1.0, 1.0, 1.0, 1.0, 1.0, 1.0, 1.0, 1.0, 1.0, 1.0, 1.0, 1.0, 1.0, 1.0, 1.0, 1.0, 1.0, 1.0, 1.0, 1.0, 1.0, 1.0, 1.0, 1.0, 1.0, 1.0, 1.0, 1.0, 1.0, 1.0, 1.0, 1.0, 1.0, 1.0, 1.0, 1.0, 1.0, 1.0, 1.0, 1.0, 1.0, 1.0, 1.0, 1.0, 1.0, 1.0, 1.0, 1.0, 1.0, 1.0, 1.0, 1.0, 1.0, 1.0, 1.0, 1.0, 1.0, 1.0, 1.0, 1.0, 1.0, 1.0, 1.0, 1.0, 1.0, 1.0, 1.0, 1.0, 1.0, 1.0, 1.0, 1.0, 1.0, 1.0, 1.0, 1.0, 1.0, 1.0, 1.0, 1.0, 1.0, 1.0, 1.0, 1.0, 1.0, 1.0, 1.0, 1.0, 1.0, 1.0, 1.0, 1.0, 1.0, 1.0, 1.0, 1.0, 1.0, 1.0, 1.0, 1.0, 1.0, 1.0, 1.0, 1.0, 1.0, 1.0, 1.0, 1.0, 1.0, 1.0, 1.0, 1.0, 1.0, 1.0, 1.0, 1.0, 1.0, 1.0, 1.0, 1.0, 1.0, 1.0, 1.0, 1.0, 1.0, 1.0, 1.0, 1.0, 1.0, 1.0, 1.0, 1.0, 1.0, 1.0, 1.0, 1.0, 1.0, 1.0, 1.0, 1.0, 1.0, 1.0, 1.0, 1.0, 1.0, 1.0, 1.0, 1.0, 1.0, 1.0, 1.0, 1.0, 1.0, 1.0, 1.0, 1.0, 1.0, 1.0, 1.0, 1.0, 1.0, 1.0, 1.0, 1.0, 1.0, 1.0, 1.0, 1.0, 1.0, 1.0, 1.0, 1.0, 1.0, 1.0, 1.0, 1.0, 1.0, 1.0, 1.0, 1.0, 1.0, 0.0, 0.0, 0.0, 0.0, 0.0, 0.0, 0.0, 0.0, 0.0, 0.0, 0.0, 0.0, 0.0, 0.0, 0.0, 0.0, 0.0, 0.0, 0.0, 0.0, 0.0, 0.0, 0.0, 0.0, 0.0, 0.0, 0.0, 0.0, 0.0, 0.0]): _vg.add([_i], _w, 'REPLACE')
_vg = ob_player.vertex_groups.new(name='Head')
_vg.add([8, 9, 10, 11, 28, 29, 30, 31, 40, 41, 42, 43, 44, 45, 46, 47, 75, 76, 77, 78, 79, 80, 81, 82, 83, 84, 85, 86, 87, 88, 89, 90, 91, 92, 93, 94, 95, 96, 97, 98, 99, 100, 101, 102, 103, 104, 105, 106, 107, 108, 109, 110, 111, 112, 113, 114, 115, 116, 117, 118, 119, 120, 121, 122, 123, 124, 125, 126, 127, 128, 129, 130, 131, 132, 133, 134, 135, 136, 137, 138, 139, 140, 141, 142, 143, 144, 145, 146, 147, 148, 149, 150, 151, 152, 153, 154, 155, 156, 157, 158], 1.0, 'REPLACE')
_vg = ob_player.vertex_groups.new(name='Arm_Left')
_vg.add([230, 231, 232, 233, 234, 235, 236, 237, 238, 239, 240, 241, 242, 243, 244, 245, 246, 247, 248, 249, 250, 251, 252, 253, 254, 255, 256, 257, 258, 259, 260, 261, 262, 263, 264, 265, 266, 267, 268, 269, 270, 271, 272, 273, 274, 275, 276, 277, 278, 279, 280, 281, 282, 283, 284, 285, 286, 287, 288, 289, 290, 291, 292, 293, 294, 296, 297, 298, 299, 300, 301, 302, 303, 304, 306, 362, 363, 364, 365, 366, 367, 368, 369, 370, 371, 372, 373, 374, 375, 376, 377, 378, 379, 380, 381, 382, 383, 384, 385, 386], 1.0, 'REPLACE')
_vg = ob_player.vertex_groups.new(name='Arm_Right')
_vg.add([16, 17, 18, 19, 20, 21, 22, 23, 168, 169, 170, 171, 172, 173, 174, 175, 226, 227, 228, 229, 307, 308, 309, 310, 311, 312, 313, 314, 315, 316, 317, 318, 319, 320, 321, 322, 323, 324, 325, 326, 327, 328, 329, 330, 331, 332, 333, 334, 335, 336, 337, 338, 339, 340, 341, 342, 343, 344, 345, 346, 347, 348, 349, 350, 351, 352, 353, 354, 355, 356, 357, 358, 359, 360, 361, 387, 388, 389, 390, 391, 392, 393, 394, 395, 396, 397, 398, 399, 400, 401, 402, 403, 404, 405, 406, 407, 408, 409, 410, 411], 1.0, 'REPLACE')
_vg = ob_player.vertex_groups.new(name='Leg_Right')
_vg.add([180, 181, 182, 183, 188, 189, 190, 191, 196, 197, 198, 199, 200, 201, 202, 203, 204, 205, 206, 207, 208, 209, 210, 211, 212, 213, 214, 215, 221, 222, 223, 224, 225, 579, 580, 585, 586, 587, 588, 589, 590, 591, 592, 593, 594, 595, 596, 597, 598, 599, 600, 601, 602, 608, 609, 610, 611, 612, 621, 622, 623, 624, 625, 626, 627, 628], 1.0, 'REPLACE')
_vg = ob_player.vertex_groups.new(name='Leg_Left')
_vg.add([4, 5, 6, 7, 24, 25, 26, 27, 32, 33, 34, 35, 36, 37, 38, 39, 176, 177, 178, 179, 184, 185, 186, 187, 192, 193, 194, 195, 216, 217, 218, 219, 220, 563, 564, 565, 566, 567, 568, 569, 570, 571, 572, 573, 574, 575, 576, 577, 578, 581, 582, 583, 584, 603, 604, 605, 606, 607, 613, 614, 615, 616, 617, 618, 619, 620], 1.0, 'REPLACE')
_vg = ob_player.vertex_groups.new(name='Cape')
_m = ob_player.modifiers.new('Armature', 'ARMATURE')
_m.object = ob_armature
_m.use_bone_envelopes = True
ob_camera.location = (0.0, 40.0, -1.0)
ob_camera.rotation_euler = (1.571, 1.51e-07, 3.142)
ob_camera.lock_rotations_4d = False
ob_camera.empty_display_type = 'ARROWS'
ob_camera.color = (0.0, 0.0, 0.0, 0.0)
ob_camera.display_type = 'WIRE'
ob_camera.lineart.crease_threshold = 0.0
ob_armature.location = (0.0, 0.0, -10.0)
ob_armature.show_in_front = True
ob_armature.lineart.crease_threshold = 0.0

# ---- collection membership
col_collection_1.objects.link(ob_sun_003)
col_collection_1.objects.link(ob_sun_002)
col_collection_1.objects.link(ob_sun_000)
col_collection_1.objects.link(ob_sun_001)
col_collection_1.objects.link(ob_player)
col_collection_1.objects.link(ob_camera)
col_collection_2.objects.link(ob_armature)

# ---- scene / render settings (as saved in the file)
scene.camera = ob_camera
scene.frame_start = 0; scene.frame_end = 220; scene.frame_set(0)
scene.render.engine = 'BLENDER_EEVEE_NEXT'
scene.render.image_settings.color_mode = 'RGB'
scene.render.image_settings.compression = 90
scene.render.resolution_percentage = 50
scene.render.fps = 30
scene.render.dither_intensity = 0.0
scene.render.bake_margin = 2
scene.render.bake_bias = 0.0
scene.cycles.use_denoising = False
scene.cycles.samples = 10
scene.cycles.sampling_pattern = 'TABULATED_SOBOL'
scene.cycles.light_sampling_threshold = 0.0
scene.cycles.use_adaptive_sampling = False
scene.cycles.use_light_tree = False
scene.cycles.blur_glossy = 0.0
scene.cycles.volume_bounces = 1
scene.cycles.pixel_filter_type = 'GAUSSIAN'
scene.cycles.sample_clamp_indirect = 0.0
scene.view_settings.view_transform = 'Standard'
bpy.context.view_layer.update()
